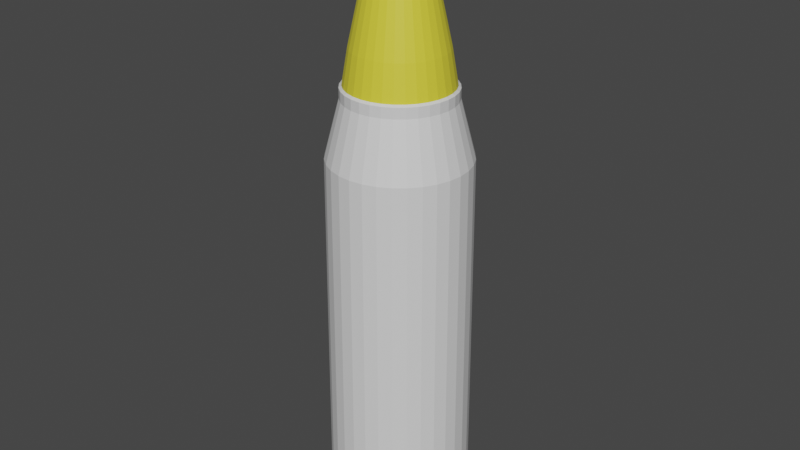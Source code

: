 # Source: Cannon_Ammo.blend  (saved by Blender 2.82.7; exported with 4.5.12 LTS)
import bpy
from mathutils import Matrix  # noqa: F401  (used for matrix-valued properties, if any)

bpy.ops.wm.read_factory_settings(use_empty=True)
scene = bpy.context.scene
scene.name = 'Scene'

# ---- collections
col_collection = bpy.data.collections.new('Collection'); scene.collection.children.link(col_collection)

# ---- materials (node trees are filled in below, after node groups)
mat_point = bpy.data.materials.new('Point')
mat_point.use_transparent_shadow = False
mat_rest = bpy.data.materials.new('Rest')
mat_rest.use_transparent_shadow = False
mat_shell = bpy.data.materials.new('Shell')
mat_shell.use_transparent_shadow = False

# ---- material node trees
mat_point.use_nodes = True; mat_point.node_tree.nodes.clear()
_N = mat_point.node_tree.nodes; _L = mat_point.node_tree.links
n0 = _N.new('ShaderNodeOutputMaterial'); n0.name = 'Material Output'; n0.location = (300, 300)
n1 = _N.new('ShaderNodeBsdfPrincipled'); n1.name = 'Principled BSDF'; n1.location = (10, 300)
n1.distribution = 'GGX'
n1.subsurface_method = 'BURLEY'
n1.inputs[0].default_value = (0.8, 0.0, 0.006926, 1.0)
n1.inputs[3].default_value = 1.45
n1.inputs[27].default_value = (0.0, 0.0, 0.0, 1.0)
n1.inputs[28].default_value = 1.0
_L.new(n1.outputs[0], n0.inputs[0])
n0.is_active_output = True
mat_rest.use_nodes = True; mat_rest.node_tree.nodes.clear()
_N = mat_rest.node_tree.nodes; _L = mat_rest.node_tree.links
n0 = _N.new('ShaderNodeOutputMaterial'); n0.name = 'Material Output'; n0.location = (300, 300)
n1 = _N.new('ShaderNodeBsdfPrincipled'); n1.name = 'Principled BSDF'; n1.location = (10, 300)
n1.distribution = 'GGX'
n1.subsurface_method = 'BURLEY'
n1.inputs[3].default_value = 1.45
n1.inputs[27].default_value = (0.0, 0.0, 0.0, 1.0)
n1.inputs[28].default_value = 1.0
_L.new(n1.outputs[0], n0.inputs[0])
n0.is_active_output = True
mat_shell.use_nodes = True; mat_shell.node_tree.nodes.clear()
_N = mat_shell.node_tree.nodes; _L = mat_shell.node_tree.links
n0 = _N.new('ShaderNodeOutputMaterial'); n0.name = 'Material Output'; n0.location = (300, 300)
n1 = _N.new('ShaderNodeBsdfPrincipled'); n1.name = 'Principled BSDF'; n1.location = (10, 300)
n1.distribution = 'GGX'
n1.subsurface_method = 'BURLEY'
n1.inputs[0].default_value = (0.8, 0.7141, 0.04545, 1.0)
n1.inputs[3].default_value = 1.45
n1.inputs[27].default_value = (0.0, 0.0, 0.0, 1.0)
n1.inputs[28].default_value = 1.0
_L.new(n1.outputs[0], n0.inputs[0])
n0.is_active_output = True

# ---- world
world_world = bpy.data.worlds.new('World'); scene.world = world_world
world_world.use_nodes = True; world_world.node_tree.nodes.clear()
_N = world_world.node_tree.nodes; _L = world_world.node_tree.links
n0 = _N.new('ShaderNodeOutputWorld'); n0.name = 'World Output'; n0.location = (300, 300)
n1 = _N.new('ShaderNodeBackground'); n1.name = 'Background'; n1.location = (10, 300)
n1.inputs[0].default_value = (0.05088, 0.05088, 0.05088, 1.0)
_L.new(n1.outputs[0], n0.inputs[0])
n0.is_active_output = True
world_world.color = (0.05088, 0.05088, 0.05088)
world_world.use_sun_shadow = False
world_world.sun_shadow_jitter_overblur = 0.0

# ---- meshes
me_cylinder = bpy.data.meshes.new('Cylinder')
me_cylinder.from_pydata([(8.398e-09, 0.1191, -0.4078), (8.554e-09, 0.08678, 0.337), (0.02324, 0.1168, -0.4078), (0.01693, 0.08511, 0.337), (0.04559, 0.1101, -0.4078), (0.03321, 0.08018, 0.337), (0.06619, 0.09905, -0.4078), (0.04821, 0.07216, 0.337), (0.08424, 0.08424, -0.4078), (0.06136, 0.06136, 0.337), (0.09905, 0.06619, -0.4078), (0.07216, 0.04821, 0.337), (0.1101, 0.04559, -0.4078), (0.08018, 0.03321, 0.337), (0.1168, 0.02324, -0.4078), (0.08511, 0.01693, 0.337), (0.1191, 2.794e-08, -0.4078), (0.08678, 3.602e-08, 0.337), (0.1168, -0.02324, -0.4078), (0.08511, -0.01693, 0.337), (0.1101, -0.04559, -0.4078), (0.08018, -0.03321, 0.337), (0.09905, -0.06619, -0.4078), (0.07216, -0.04821, 0.337), (0.08424, -0.08424, -0.4078), (0.06136, -0.06136, 0.337), (0.06619, -0.09905, -0.4078), (0.04821, -0.07216, 0.337), (0.04559, -0.1101, -0.4078), (0.03321, -0.08018, 0.337), (0.02324, -0.1168, -0.4078), (0.01693, -0.08511, 0.337), (-3.042e-08, -0.1191, -0.4078), (-1.972e-08, -0.08678, 0.337), (-0.02324, -0.1168, -0.4078), (-0.01693, -0.08511, 0.337), (-0.04559, -0.1101, -0.4078), (-0.03321, -0.08018, 0.337), (-0.06619, -0.09905, -0.4078), (-0.04821, -0.07216, 0.337), (-0.08424, -0.08424, -0.4078), (-0.06136, -0.06136, 0.337), (-0.09905, -0.06619, -0.4078), (-0.07216, -0.04821, 0.337), (-0.1101, -0.04559, -0.4078), (-0.08018, -0.03321, 0.337), (-0.1168, -0.02324, -0.4078), (-0.08511, -0.01693, 0.337), (-0.1191, 1.34e-07, -0.4078), (-0.08678, 1.133e-07, 0.337), (-0.1168, 0.02324, -0.4078), (-0.08511, 0.01693, 0.337), (-0.1101, 0.04559, -0.4078), (-0.08018, 0.03321, 0.337), (-0.09905, 0.06619, -0.4078), (-0.07216, 0.04821, 0.337), (-0.08424, 0.08424, -0.4078), (-0.06136, 0.06136, 0.337), (-0.06619, 0.09905, -0.4078), (-0.04821, 0.07216, 0.337), (-0.04559, 0.1101, -0.4078), (-0.03321, 0.08018, 0.337), (-0.02324, 0.1168, -0.4078), (-0.01693, 0.08511, 0.337), (3.03e-09, 5.526e-08, 0.6134), (-0.01193, -0.01785, 0.5842), (-0.01518, -0.01518, 0.5842), (-0.01518, 0.01518, 0.5842), (-0.01193, 0.01785, 0.5842), (0.01983, 0.008214, 0.5842), (0.02105, 0.004188, 0.5842), (0.004188, -0.02105, 0.5842), (-4.849e-09, -0.02146, 0.5842), (-0.02146, 6.949e-08, 0.5842), (-0.02105, 0.004188, 0.5842), (0.008214, 0.01983, 0.5842), (0.01193, 0.01785, 0.5842), (0.01785, -0.01193, 0.5842), (0.01518, -0.01518, 0.5842), (-0.01785, -0.01193, 0.5842), (-0.008214, 0.01983, 0.5842), (0.02146, 5.039e-08, 0.5842), (-0.004188, -0.02105, 0.5842), (-0.01983, 0.008214, 0.5842), (0.01518, 0.01518, 0.5842), (0.01193, -0.01785, 0.5842), (-0.01983, -0.008214, 0.5842), (-0.004188, 0.02105, 0.5842), (0.02105, -0.004188, 0.5842), (-0.008214, -0.01983, 0.5842), (-0.01785, 0.01193, 0.5842), (0.01785, 0.01193, 0.5842), (0.008214, -0.01983, 0.5842), (-0.02105, -0.004187, 0.5842), (2.145e-09, 0.02146, 0.5842), (0.004188, 0.02105, 0.5842), (0.01983, -0.008214, 0.5842), (-0.004616, -0.006908, 0.6064), (-0.005875, 0.005875, 0.6064), (0.007676, 0.003179, 0.6064), (0.001621, -0.008148, 0.6064), (-0.008308, 6.083e-08, 0.6064), (0.003179, 0.007676, 0.6064), (0.006908, -0.004616, 0.6064), (2.266e-09, 0.008308, 0.6064), (-0.005875, -0.005875, 0.6064), (-0.004616, 0.006908, 0.6064), (0.008148, 0.001621, 0.6064), (-4.409e-10, -0.008308, 0.6064), (-0.008148, 0.001621, 0.6064), (0.004616, 0.006908, 0.6064), (0.005875, -0.005875, 0.6064), (-0.006908, -0.004616, 0.6064), (-0.003179, 0.007676, 0.6064), (0.008308, 5.344e-08, 0.6064), (-0.001621, -0.008148, 0.6064), (-0.007676, 0.003179, 0.6064), (0.005875, 0.005875, 0.6064), (0.004616, -0.006908, 0.6064), (-0.007676, -0.003179, 0.6064), (-0.001621, 0.008148, 0.6064), (0.008148, -0.001621, 0.6064), (-0.003179, -0.007676, 0.6064), (-0.006908, 0.004616, 0.6064), (0.006908, 0.004616, 0.6064), (0.003179, -0.007676, 0.6064), (-0.008148, -0.001621, 0.6064), (0.001621, 0.008148, 0.6064), (0.007676, -0.003179, 0.6064), (-0.03068, -0.03068, 0.5282), (-0.02411, 0.03608, 0.5282), (0.04256, 0.008466, 0.5282), (-1.09e-08, -0.04339, 0.5282), (-0.04256, 0.008466, 0.5282), (0.02411, 0.03608, 0.5282), (0.03068, -0.03068, 0.5282), (-0.03608, -0.02411, 0.5282), (-0.01661, 0.04009, 0.5282), (0.04339, 4.531e-08, 0.5282), (-0.008465, -0.04256, 0.5282), (-0.04009, 0.01661, 0.5282), (0.03068, 0.03068, 0.5282), (0.02411, -0.03608, 0.5282), (-0.04009, -0.01661, 0.5282), (-0.008465, 0.04256, 0.5282), (0.04256, -0.008465, 0.5282), (-0.01661, -0.04009, 0.5282), (-0.03608, 0.02411, 0.5282), (0.03608, 0.02411, 0.5282), (0.01661, -0.04009, 0.5282), (-0.04256, -0.008465, 0.5282), (0.008465, 0.04256, 0.5282), (0.04009, -0.01661, 0.5282), (-0.02411, -0.03608, 0.5282), (-0.03068, 0.03068, 0.5282), (0.04009, 0.01661, 0.5282), (0.008465, -0.04256, 0.5282), (-0.04339, 8.393e-08, 0.5282), (0.01661, 0.04009, 0.5282), (0.03608, -0.02411, 0.5282), (3.243e-09, 0.04339, 0.5282), (-0.002788, -0.004173, 0.6101), (-0.003549, 0.003549, 0.6101), (0.004637, 0.001921, 0.6101), (0.0009791, -0.004922, 0.6101), (-0.005019, 5.867e-08, 0.6101), (0.001921, 0.004637, 0.6101), (0.004173, -0.002788, 0.6101), (2.422e-09, 0.005019, 0.6101), (-0.003549, -0.003549, 0.6101), (-0.002788, 0.004173, 0.6101), (0.004922, 0.0009792, 0.6101), (7.869e-10, -0.005019, 0.6101), (-0.004922, 0.0009792, 0.6101), (0.002788, 0.004173, 0.6101), (0.003549, -0.003549, 0.6101), (-0.004173, -0.002788, 0.6101), (-0.001921, 0.004637, 0.6101), (0.005019, 5.42e-08, 0.6101), (-0.0009791, -0.004922, 0.6101), (-0.004637, 0.001921, 0.6101), (0.003549, 0.003549, 0.6101), (0.002788, -0.004173, 0.6101), (-0.004637, -0.001921, 0.6101), (-0.0009791, 0.004922, 0.6101), (0.004922, -0.0009791, 0.6101), (-0.001921, -0.004637, 0.6101), (-0.004173, 0.002788, 0.6101), (0.004173, 0.002788, 0.6101), (0.001921, -0.004637, 0.6101), (-0.004922, -0.0009791, 0.6101), (0.0009791, 0.004922, 0.6101), (0.004637, -0.001921, 0.6101), (-0.009751, -0.009751, 0.5985), (-0.007661, 0.01147, 0.5985), (0.01353, 0.00269, 0.5985), (-2.368e-09, -0.01379, 0.5985), (-0.01353, 0.00269, 0.5985), (0.007661, 0.01147, 0.5985), (0.009751, -0.009751, 0.5985), (-0.01147, -0.007661, 0.5985), (-0.005277, 0.01274, 0.5985), (0.01379, 5.217e-08, 0.5985), (-0.00269, -0.01352, 0.5985), (-0.01274, 0.005277, 0.5985), (0.009751, 0.009751, 0.5985), (0.007661, -0.01147, 0.5985), (-0.01274, -0.005277, 0.5985), (-0.00269, 0.01353, 0.5985), (0.01353, -0.00269, 0.5985), (-0.005277, -0.01274, 0.5985), (-0.01147, 0.007661, 0.5985), (0.01147, 0.007661, 0.5985), (0.005277, -0.01274, 0.5985), (-0.01353, -0.00269, 0.5985), (0.00269, 0.01353, 0.5985), (0.01274, -0.005277, 0.5985), (-0.007661, -0.01147, 0.5985), (-0.009751, 0.009751, 0.5985), (0.01274, 0.005277, 0.5985), (0.00269, -0.01352, 0.5985), (-0.01379, 6.444e-08, 0.5985), (0.005277, 0.01274, 0.5985), (0.01147, -0.007661, 0.5985), (2.125e-09, 0.01379, 0.5985), (-0.01741, -0.02605, 0.5615), (-0.02216, 0.02216, 0.5615), (0.02895, 0.01199, 0.5615), (0.006113, -0.03073, 0.5615), (-0.03133, 7.599e-08, 0.5615), (0.01199, 0.02895, 0.5615), (0.02605, -0.01741, 0.5615), (2.469e-09, 0.03133, 0.5615), (-0.02216, -0.02216, 0.5615), (-0.01741, 0.02605, 0.5615), (0.03073, 0.006113, 0.5615), (-7.74e-09, -0.03133, 0.5615), (-0.03073, 0.006113, 0.5615), (0.01741, 0.02605, 0.5615), (0.02216, -0.02216, 0.5615), (-0.02605, -0.01741, 0.5615), (-0.01199, 0.02895, 0.5615), (0.03133, 4.81e-08, 0.5615), (-0.006113, -0.03073, 0.5615), (-0.02895, 0.01199, 0.5615), (0.02216, 0.02216, 0.5615), (0.01741, -0.02605, 0.5615), (-0.02895, -0.01199, 0.5615), (-0.006113, 0.03073, 0.5615), (0.03073, -0.006113, 0.5615), (-0.01199, -0.02895, 0.5615), (-0.02605, 0.01741, 0.5615), (0.02605, 0.01741, 0.5615), (0.01199, -0.02895, 0.5615), (-0.03073, -0.006113, 0.5615), (0.006113, 0.03073, 0.5615), (0.02895, -0.01199, 0.5615), (-0.04076, -0.04076, 0.4822), (-0.03203, 0.04793, 0.4822), (0.05654, 0.01125, 0.4822), (-1.417e-08, -0.05765, 0.4822), (-0.05654, 0.01125, 0.4822), (0.03203, 0.04793, 0.4822), (0.04076, -0.04076, 0.4822), (-0.04793, -0.03203, 0.4822), (-0.02206, 0.05326, 0.4822), (0.05765, 4.2e-08, 0.4822), (-0.01125, -0.05654, 0.4822), (-0.05326, 0.02206, 0.4822), (0.04076, 0.04076, 0.4822), (0.03203, -0.04793, 0.4822), (-0.05326, -0.02206, 0.4822), (-0.01125, 0.05654, 0.4822), (0.05654, -0.01125, 0.4822), (-0.02206, -0.05326, 0.4822), (-0.04793, 0.03203, 0.4822), (0.04793, 0.03203, 0.4822), (0.02206, -0.05326, 0.4822), (-0.05654, -0.01125, 0.4822), (0.01125, 0.05654, 0.4822), (0.05326, -0.02206, 0.4822), (-0.03203, -0.04793, 0.4822), (-0.04076, 0.04076, 0.4822), (0.05326, 0.02206, 0.4822), (0.01125, -0.05654, 0.4822), (-0.05765, 9.331e-08, 0.4822), (0.02206, 0.05326, 0.4822), (0.04793, -0.03203, 0.4822), (4.611e-09, 0.05765, 0.4822), (8.398e-09, 0.1191, -0.4078), (0.02324, 0.1168, -0.4078), (0.04559, 0.1101, -0.4078), (0.06619, 0.09905, -0.4078), (0.08424, 0.08424, -0.4078), (0.09905, 0.06619, -0.4078), (0.1101, 0.04559, -0.4078), (0.1168, 0.02324, -0.4078), (0.1191, 2.794e-08, -0.4078), (0.1168, -0.02324, -0.4078), (0.1101, -0.04559, -0.4078), (0.09905, -0.06619, -0.4078), (0.08424, -0.08424, -0.4078), (0.06619, -0.09905, -0.4078), (0.04559, -0.1101, -0.4078), (0.02324, -0.1168, -0.4078), (-3.042e-08, -0.1191, -0.4078), (-0.02324, -0.1168, -0.4078), (-0.04559, -0.1101, -0.4078), (-0.06619, -0.09905, -0.4078), (-0.08424, -0.08424, -0.4078), (-0.09905, -0.06619, -0.4078), (-0.1101, -0.04559, -0.4078), (-0.1168, -0.02324, -0.4078), (-0.1191, 1.34e-07, -0.4078), (-0.1168, 0.02324, -0.4078), (-0.1101, 0.04559, -0.4078), (-0.09905, 0.06619, -0.4078), (-0.08424, 0.08424, -0.4078), (-0.06619, 0.09905, -0.4078), (-0.04559, 0.1101, -0.4078), (-0.02324, 0.1168, -0.4078), (9.066e-09, 0.08471, -0.4078), (0.01653, 0.08308, -0.4078), (0.03242, 0.07826, -0.4078), (0.04706, 0.07043, -0.4078), (0.0599, 0.0599, -0.4078), (0.07043, 0.04706, -0.4078), (0.07826, 0.03242, -0.4078), (0.08308, 0.01653, -0.4078), (0.08471, 3.634e-08, -0.4078), (0.08308, -0.01653, -0.4078), (0.07826, -0.03242, -0.4078), (0.07043, -0.04706, -0.4078), (0.0599, -0.0599, -0.4078), (0.04706, -0.07043, -0.4078), (0.03242, -0.07826, -0.4078), (0.01653, -0.08308, -0.4078), (-1.854e-08, -0.08471, -0.4078), (-0.01653, -0.08308, -0.4078), (-0.03242, -0.07826, -0.4078), (-0.04706, -0.07043, -0.4078), (-0.0599, -0.0599, -0.4078), (-0.07043, -0.04706, -0.4078), (-0.07826, -0.03242, -0.4078), (-0.08308, -0.01653, -0.4078), (-0.08471, 1.117e-07, -0.4078), (-0.08308, 0.01653, -0.4078), (-0.07826, 0.03242, -0.4078), (-0.07043, 0.04706, -0.4078), (-0.0599, 0.0599, -0.4078), (-0.04706, 0.07043, -0.4078), (-0.03242, 0.07826, -0.4078), (-0.01653, 0.08308, -0.4078), (9.346e-09, 0.08471, -0.4046), (0.01653, 0.08308, -0.4046), (0.03242, 0.07826, -0.4046), (0.04706, 0.07043, -0.4046), (0.0599, 0.0599, -0.4046), (0.07043, 0.04706, -0.4046), (0.07826, 0.03242, -0.4046), (0.08308, 0.01653, -0.4046), (0.08471, 3.634e-08, -0.4046), (0.08308, -0.01653, -0.4046), (0.07826, -0.03242, -0.4046), (0.07043, -0.04706, -0.4046), (0.0599, -0.0599, -0.4046), (0.04706, -0.07043, -0.4046), (0.03242, -0.07826, -0.4046), (0.01653, -0.08308, -0.4046), (-1.826e-08, -0.08471, -0.4046), (-0.01653, -0.08308, -0.4046), (-0.03242, -0.07826, -0.4046), (-0.04706, -0.07043, -0.4046), (-0.0599, -0.0599, -0.4046), (-0.07043, -0.04706, -0.4046), (-0.07826, -0.03242, -0.4046), (-0.08308, -0.01653, -0.4046), (-0.08471, 1.117e-07, -0.4046), (-0.08308, 0.01653, -0.4046), (-0.07826, 0.03242, -0.4046), (-0.07043, 0.04706, -0.4046), (-0.0599, 0.0599, -0.4046), (-0.04706, 0.07043, -0.4046), (-0.03242, 0.07826, -0.4046), (-0.01653, 0.08308, -0.4046), (9.937e-09, 0.04874, -0.4046), (0.009508, 0.0478, -0.4046), (0.01865, 0.04503, -0.4046), (0.02708, 0.04052, -0.4046), (0.03446, 0.03446, -0.4046), (0.04052, 0.02708, -0.4046), (0.04503, 0.01865, -0.4046), (0.0478, 0.009508, -0.4046), (0.04874, 4.557e-08, -0.4046), (0.0478, -0.009508, -0.4046), (0.04503, -0.01865, -0.4046), (0.04052, -0.02708, -0.4046), (0.03446, -0.03446, -0.4046), (0.02708, -0.04052, -0.4046), (0.01865, -0.04503, -0.4046), (0.009508, -0.0478, -0.4046), (-5.943e-09, -0.04874, -0.4046), (-0.009508, -0.0478, -0.4046), (-0.01865, -0.04503, -0.4046), (-0.02708, -0.04052, -0.4046), (-0.03446, -0.03446, -0.4046), (-0.04052, -0.02708, -0.4046), (-0.04503, -0.01865, -0.4046), (-0.0478, -0.009508, -0.4046), (-0.04874, 8.895e-08, -0.4046), (-0.0478, 0.009508, -0.4046), (-0.04503, 0.01865, -0.4046), (-0.04052, 0.02708, -0.4046), (-0.03446, 0.03446, -0.4046), (-0.02708, 0.04052, -0.4046), (-0.01865, 0.04503, -0.4046), (-0.009508, 0.0478, -0.4046), (9.126e-09, 0.04874, -0.4076), (0.009508, 0.0478, -0.4076), (0.01865, 0.04503, -0.4076), (0.02708, 0.04052, -0.4076), (0.03446, 0.03446, -0.4076), (0.04052, 0.02708, -0.4076), (0.04503, 0.01865, -0.4076), (0.0478, 0.009508, -0.4076), (0.04874, 4.557e-08, -0.4076), (0.0478, -0.009508, -0.4076), (0.04503, -0.01865, -0.4076), (0.04052, -0.02708, -0.4076), (0.03446, -0.03446, -0.4076), (0.02708, -0.04052, -0.4076), (0.01865, -0.04503, -0.4076), (0.009508, -0.0478, -0.4076), (-6.754e-09, -0.04874, -0.4076), (-0.009508, -0.0478, -0.4076), (-0.01865, -0.04503, -0.4076), (-0.02708, -0.04052, -0.4076), (-0.03446, -0.03446, -0.4076), (-0.04052, -0.02708, -0.4076), (-0.04503, -0.01865, -0.4076), (-0.0478, -0.009508, -0.4076), (-0.04874, 8.895e-08, -0.4076), (-0.0478, 0.009508, -0.4076), (-0.04503, 0.01865, -0.4076), (-0.04052, 0.02708, -0.4076), (-0.03446, 0.03446, -0.4076), (-0.02708, 0.04052, -0.4076), (-0.01865, 0.04503, -0.4076), (-0.009508, 0.0478, -0.4076), (8.23e-09, 0.1158, 0.2207), (0.0226, 0.1136, 0.2207), (0.04433, 0.107, 0.2207), (0.06435, 0.09631, 0.2207), (0.08191, 0.08191, 0.2207), (0.09631, 0.06435, 0.2207), (0.107, 0.04433, 0.2207), (0.1136, 0.0226, 0.2207), (0.1158, 2.87e-08, 0.2207), (0.1136, -0.0226, 0.2207), (0.107, -0.04433, 0.2207), (0.09631, -0.06435, 0.2207), (0.08191, -0.08191, 0.2207), (0.06435, -0.09631, 0.2207), (0.04433, -0.107, 0.2207), (0.0226, -0.1136, 0.2207), (-2.951e-08, -0.1158, 0.2207), (-0.0226, -0.1136, 0.2207), (-0.04433, -0.107, 0.2207), (-0.06435, -0.09631, 0.2207), (-0.08191, -0.08191, 0.2207), (-0.09631, -0.06435, 0.2207), (-0.107, -0.04433, 0.2207), (-0.1136, -0.0226, 0.2207), (-0.1158, 1.318e-07, 0.2207), (-0.1136, 0.0226, 0.2207), (-0.107, 0.04433, 0.2207), (-0.09631, 0.06435, 0.2207), (-0.08191, 0.08191, 0.2207), (-0.06435, 0.09631, 0.2207), (-0.04433, 0.107, 0.2207), (-0.0226, 0.1136, 0.2207), (8.483e-09, 0.091, 0.3164), (0.01775, 0.08925, 0.3164), (0.03482, 0.08407, 0.3164), (0.05055, 0.07566, 0.3164), (0.06434, 0.06434, 0.3164), (0.07566, 0.05055, 0.3164), (0.08407, 0.03482, 0.3164), (0.08925, 0.01775, 0.3164), (0.091, 3.487e-08, 0.3164), (0.08925, -0.01775, 0.3164), (0.08407, -0.03482, 0.3164), (0.07566, -0.05055, 0.3164), (0.06434, -0.06434, 0.3164), (0.05055, -0.07566, 0.3164), (0.03482, -0.08407, 0.3164), (0.01775, -0.08925, 0.3164), (-2.117e-08, -0.091, 0.3164), (-0.01775, -0.08925, 0.3164), (-0.03482, -0.08407, 0.3164), (-0.05055, -0.07566, 0.3164), (-0.06434, -0.06434, 0.3164), (-0.07566, -0.05055, 0.3164), (-0.08407, -0.03482, 0.3164), (-0.08925, -0.01775, 0.3164), (-0.091, 1.159e-07, 0.3164), (-0.08925, 0.01775, 0.3164), (-0.08407, 0.03482, 0.3164), (-0.07566, 0.05055, 0.3164), (-0.06434, 0.06434, 0.3164), (-0.05055, 0.07566, 0.3164), (-0.03482, 0.08407, 0.3164), (-0.01775, 0.08925, 0.3164), (8.516e-09, 0.09095, 0.334), (0.01774, 0.0892, 0.334), (0.03481, 0.08403, 0.334), (0.05053, 0.07562, 0.334), (0.06431, 0.06431, 0.334), (0.07562, 0.05053, 0.334), (0.08403, 0.03481, 0.334), (0.0892, 0.01774, 0.334), (0.09095, 3.491e-08, 0.334), (0.0892, -0.01774, 0.334), (0.08403, -0.03481, 0.334), (0.07562, -0.05053, 0.334), (0.06431, -0.06431, 0.334), (0.05053, -0.07562, 0.334), (0.03481, -0.08403, 0.334), (0.01774, -0.0892, 0.334), (-2.112e-08, -0.09095, 0.334), (-0.01774, -0.0892, 0.334), (-0.03481, -0.08403, 0.334), (-0.05053, -0.07562, 0.334), (-0.06431, -0.06431, 0.334), (-0.07562, -0.05053, 0.334), (-0.08403, -0.03481, 0.334), (-0.0892, -0.01774, 0.334), (-0.09095, 1.159e-07, 0.334), (-0.0892, 0.01774, 0.334), (-0.08403, 0.03481, 0.334), (-0.07562, 0.05053, 0.334), (-0.06431, 0.06431, 0.334), (-0.05053, 0.07562, 0.334), (-0.03481, 0.08403, 0.334), (-0.01774, 0.0892, 0.334), (-0.05454, -0.05454, 0.3943), (-0.04285, 0.06413, 0.3943), (0.07565, 0.01505, 0.3943), (-1.765e-08, -0.07713, 0.3943), (-0.07565, 0.01505, 0.3943), (0.04285, 0.06413, 0.3943), (0.05454, -0.05454, 0.3943), (-0.06413, -0.04285, 0.3943), (-0.02952, 0.07126, 0.3943), (0.07713, 3.795e-08, 0.3943), (-0.01505, -0.07565, 0.3943), (-0.07126, 0.02952, 0.3943), (0.05454, 0.05454, 0.3943), (0.04285, -0.06413, 0.3943), (-0.07126, -0.02952, 0.3943), (-0.01505, 0.07565, 0.3943), (0.07565, -0.01505, 0.3943), (-0.02952, -0.07126, 0.3943), (-0.06413, 0.04285, 0.3943), (0.06413, 0.04285, 0.3943), (0.02952, -0.07126, 0.3943), (-0.07565, -0.01505, 0.3943), (0.01505, 0.07565, 0.3943), (0.07126, -0.02952, 0.3943), (-0.04285, -0.06413, 0.3943), (-0.05454, 0.05454, 0.3943), (0.07126, 0.02952, 0.3943), (0.01505, -0.07565, 0.3943), (-0.07713, 1.066e-07, 0.3943), (0.02952, 0.07126, 0.3943), (0.06413, -0.04285, 0.3943), (7.482e-09, 0.07713, 0.3943)], [], [(513, 1, 3, 514), (514, 3, 5, 515), (515, 5, 7, 516), (516, 7, 9, 517), (517, 9, 11, 518), (518, 11, 13, 519), (519, 13, 15, 520), (520, 15, 17, 521), (521, 17, 19, 522), (522, 19, 21, 523), (523, 21, 23, 524), (524, 23, 25, 525), (525, 25, 27, 526), (526, 27, 29, 527), (527, 29, 31, 528), (528, 31, 33, 529), (529, 33, 35, 530), (530, 35, 37, 531), (531, 37, 39, 532), (532, 39, 41, 533), (533, 41, 43, 534), (534, 43, 45, 535), (535, 45, 47, 536), (536, 47, 49, 537), (537, 49, 51, 538), (538, 51, 53, 539), (539, 53, 55, 540), (540, 55, 57, 541), (541, 57, 59, 542), (542, 59, 61, 543), (169, 161, 64), (543, 61, 63, 544), (544, 63, 1, 513), (2, 4, 291, 290), (170, 162, 64), (171, 163, 64), (172, 164, 64), (173, 165, 64), (174, 166, 64), (175, 167, 64), (176, 169, 64), (177, 170, 64), (178, 171, 64), (179, 172, 64), (180, 173, 64), (181, 174, 64), (182, 175, 64), (183, 176, 64), (184, 177, 64), (185, 178, 64), (186, 179, 64), (187, 180, 64), (188, 181, 64), (189, 182, 64), (190, 183, 64), (191, 168, 64), (168, 184, 64), (192, 185, 64), (161, 186, 64), (162, 187, 64), (163, 188, 64), (164, 189, 64), (165, 190, 64), (166, 191, 64), (167, 192, 64), (231, 256, 96, 77), (230, 255, 95, 75), (229, 254, 93, 73), (228, 253, 92, 71), (227, 252, 91, 69), (226, 251, 90, 67), (225, 250, 89, 65), (256, 249, 88, 96), (232, 248, 87, 94), (255, 232, 94, 95), (254, 247, 86, 93), (253, 246, 85, 92), (252, 245, 84, 91), (251, 244, 83, 90), (250, 243, 82, 89), (249, 242, 81, 88), (248, 241, 80, 87), (247, 240, 79, 86), (246, 239, 78, 85), (245, 238, 76, 84), (244, 237, 74, 83), (243, 236, 72, 82), (242, 235, 70, 81), (241, 234, 68, 80), (240, 233, 66, 79), (239, 231, 77, 78), (238, 230, 75, 76), (237, 229, 73, 74), (236, 228, 71, 72), (235, 227, 69, 70), (234, 226, 67, 68), (233, 225, 65, 66), (223, 216, 128, 103), (222, 215, 127, 102), (221, 214, 126, 101), (220, 213, 125, 100), (219, 212, 124, 99), (218, 211, 123, 98), (217, 210, 122, 97), (216, 209, 121, 128), (224, 208, 120, 104), (215, 224, 104, 127), (214, 207, 119, 126), (213, 206, 118, 125), (212, 205, 117, 124), (211, 204, 116, 123), (210, 203, 115, 122), (209, 202, 114, 121), (208, 201, 113, 120), (207, 200, 112, 119), (206, 199, 111, 118), (205, 198, 110, 117), (204, 197, 109, 116), (203, 196, 108, 115), (202, 195, 107, 114), (201, 194, 106, 113), (200, 193, 105, 112), (199, 223, 103, 111), (198, 222, 102, 110), (197, 221, 101, 109), (196, 220, 100, 108), (195, 219, 99, 107), (194, 218, 98, 106), (193, 217, 97, 105), (257, 281, 153, 129), (258, 282, 154, 130), (259, 283, 155, 131), (260, 284, 156, 132), (261, 285, 157, 133), (262, 286, 158, 134), (263, 287, 159, 135), (264, 257, 129, 136), (265, 258, 130, 137), (266, 259, 131, 138), (267, 260, 132, 139), (268, 261, 133, 140), (269, 262, 134, 141), (270, 263, 135, 142), (271, 264, 136, 143), (272, 265, 137, 144), (273, 266, 138, 145), (274, 267, 139, 146), (275, 268, 140, 147), (276, 269, 141, 148), (277, 270, 142, 149), (278, 271, 143, 150), (279, 288, 160, 151), (288, 272, 144, 160), (280, 273, 145, 152), (281, 274, 146, 153), (282, 275, 147, 154), (283, 276, 148, 155), (284, 277, 149, 156), (285, 278, 150, 157), (286, 279, 151, 158), (287, 280, 152, 159), (103, 128, 192, 167), (102, 127, 191, 166), (101, 126, 190, 165), (100, 125, 189, 164), (99, 124, 188, 163), (98, 123, 187, 162), (97, 122, 186, 161), (128, 121, 185, 192), (104, 120, 184, 168), (127, 104, 168, 191), (126, 119, 183, 190), (125, 118, 182, 189), (124, 117, 181, 188), (123, 116, 180, 187), (122, 115, 179, 186), (121, 114, 178, 185), (120, 113, 177, 184), (119, 112, 176, 183), (118, 111, 175, 182), (117, 110, 174, 181), (116, 109, 173, 180), (115, 108, 172, 179), (114, 107, 171, 178), (113, 106, 170, 177), (112, 105, 169, 176), (111, 103, 167, 175), (110, 102, 166, 174), (109, 101, 165, 173), (108, 100, 164, 172), (107, 99, 163, 171), (106, 98, 162, 170), (105, 97, 161, 169), (66, 65, 217, 193), (68, 67, 218, 194), (70, 69, 219, 195), (72, 71, 220, 196), (74, 73, 221, 197), (76, 75, 222, 198), (78, 77, 223, 199), (79, 66, 193, 200), (80, 68, 194, 201), (81, 70, 195, 202), (82, 72, 196, 203), (83, 74, 197, 204), (84, 76, 198, 205), (85, 78, 199, 206), (86, 79, 200, 207), (87, 80, 201, 208), (88, 81, 202, 209), (89, 82, 203, 210), (90, 83, 204, 211), (91, 84, 205, 212), (92, 85, 206, 213), (93, 86, 207, 214), (95, 94, 224, 215), (94, 87, 208, 224), (96, 88, 209, 216), (65, 89, 210, 217), (67, 90, 211, 218), (69, 91, 212, 219), (71, 92, 213, 220), (73, 93, 214, 221), (75, 95, 215, 222), (77, 96, 216, 223), (129, 153, 225, 233), (130, 154, 226, 234), (131, 155, 227, 235), (132, 156, 228, 236), (133, 157, 229, 237), (134, 158, 230, 238), (135, 159, 231, 239), (136, 129, 233, 240), (137, 130, 234, 241), (138, 131, 235, 242), (139, 132, 236, 243), (140, 133, 237, 244), (141, 134, 238, 245), (142, 135, 239, 246), (143, 136, 240, 247), (144, 137, 241, 248), (145, 138, 242, 249), (146, 139, 243, 250), (147, 140, 244, 251), (148, 141, 245, 252), (149, 142, 246, 253), (150, 143, 247, 254), (151, 160, 232, 255), (160, 144, 248, 232), (152, 145, 249, 256), (153, 146, 250, 225), (154, 147, 251, 226), (155, 148, 252, 227), (156, 149, 253, 228), (157, 150, 254, 229), (158, 151, 255, 230), (159, 152, 256, 231), (575, 568, 280, 287), (574, 567, 279, 286), (573, 566, 278, 285), (572, 565, 277, 284), (571, 564, 276, 283), (570, 563, 275, 282), (569, 562, 274, 281), (568, 561, 273, 280), (576, 560, 272, 288), (567, 576, 288, 279), (566, 559, 271, 278), (565, 558, 270, 277), (564, 557, 269, 276), (563, 556, 268, 275), (562, 555, 267, 274), (561, 554, 266, 273), (560, 553, 265, 272), (559, 552, 264, 271), (558, 551, 263, 270), (557, 550, 262, 269), (556, 549, 261, 268), (555, 548, 260, 267), (554, 547, 259, 266), (553, 546, 258, 265), (552, 545, 257, 264), (551, 575, 287, 263), (550, 574, 286, 262), (549, 573, 285, 261), (548, 572, 284, 260), (547, 571, 283, 259), (546, 570, 282, 258), (545, 569, 281, 257), (293, 294, 326, 325), (20, 22, 300, 299), (38, 40, 309, 308), (56, 58, 318, 317), (12, 14, 296, 295), (30, 32, 305, 304), (48, 50, 314, 313), (4, 6, 292, 291), (22, 24, 301, 300), (40, 42, 310, 309), (58, 60, 319, 318), (14, 16, 297, 296), (32, 34, 306, 305), (50, 52, 315, 314), (6, 8, 293, 292), (24, 26, 302, 301), (42, 44, 311, 310), (60, 62, 320, 319), (16, 18, 298, 297), (34, 36, 307, 306), (52, 54, 316, 315), (8, 10, 294, 293), (26, 28, 303, 302), (44, 46, 312, 311), (0, 2, 290, 289), (62, 0, 289, 320), (18, 20, 299, 298), (36, 38, 308, 307), (54, 56, 317, 316), (10, 12, 295, 294), (28, 30, 304, 303), (46, 48, 313, 312), (328, 329, 361, 360), (320, 289, 321, 352), (307, 308, 340, 339), (294, 295, 327, 326), (308, 309, 341, 340), (295, 296, 328, 327), (309, 310, 342, 341), (296, 297, 329, 328), (310, 311, 343, 342), (297, 298, 330, 329), (311, 312, 344, 343), (298, 299, 331, 330), (312, 313, 345, 344), (299, 300, 332, 331), (313, 314, 346, 345), (300, 301, 333, 332), (314, 315, 347, 346), (301, 302, 334, 333), (315, 316, 348, 347), (302, 303, 335, 334), (289, 290, 322, 321), (316, 317, 349, 348), (303, 304, 336, 335), (290, 291, 323, 322), (317, 318, 350, 349), (304, 305, 337, 336), (291, 292, 324, 323), (318, 319, 351, 350), (305, 306, 338, 337), (292, 293, 325, 324), (319, 320, 352, 351), (306, 307, 339, 338), (363, 364, 396, 395), (342, 343, 375, 374), (329, 330, 362, 361), (343, 344, 376, 375), (330, 331, 363, 362), (344, 345, 377, 376), (331, 332, 364, 363), (345, 346, 378, 377), (332, 333, 365, 364), (346, 347, 379, 378), (333, 334, 366, 365), (347, 348, 380, 379), (334, 335, 367, 366), (321, 322, 354, 353), (348, 349, 381, 380), (335, 336, 368, 367), (322, 323, 355, 354), (349, 350, 382, 381), (336, 337, 369, 368), (323, 324, 356, 355), (350, 351, 383, 382), (337, 338, 370, 369), (324, 325, 357, 356), (351, 352, 384, 383), (338, 339, 371, 370), (325, 326, 358, 357), (352, 321, 353, 384), (339, 340, 372, 371), (326, 327, 359, 358), (340, 341, 373, 372), (327, 328, 360, 359), (341, 342, 374, 373), (398, 399, 431, 430), (377, 378, 410, 409), (364, 365, 397, 396), (378, 379, 411, 410), (365, 366, 398, 397), (379, 380, 412, 411), (366, 367, 399, 398), (353, 354, 386, 385), (380, 381, 413, 412), (367, 368, 400, 399), (354, 355, 387, 386), (381, 382, 414, 413), (368, 369, 401, 400), (355, 356, 388, 387), (382, 383, 415, 414), (369, 370, 402, 401), (356, 357, 389, 388), (383, 384, 416, 415), (370, 371, 403, 402), (357, 358, 390, 389), (384, 353, 385, 416), (371, 372, 404, 403), (358, 359, 391, 390), (372, 373, 405, 404), (359, 360, 392, 391), (373, 374, 406, 405), (360, 361, 393, 392), (374, 375, 407, 406), (361, 362, 394, 393), (375, 376, 408, 407), (362, 363, 395, 394), (376, 377, 409, 408), (417, 418, 419, 420, 421, 422, 423, 424, 425, 426, 427, 428, 429, 430, 431, 432, 433, 434, 435, 436, 437, 438, 439, 440, 441, 442, 443, 444, 445, 446, 447, 448), (385, 386, 418, 417), (412, 413, 445, 444), (399, 400, 432, 431), (386, 387, 419, 418), (413, 414, 446, 445), (400, 401, 433, 432), (387, 388, 420, 419), (414, 415, 447, 446), (401, 402, 434, 433), (388, 389, 421, 420), (415, 416, 448, 447), (402, 403, 435, 434), (389, 390, 422, 421), (416, 385, 417, 448), (403, 404, 436, 435), (390, 391, 423, 422), (404, 405, 437, 436), (391, 392, 424, 423), (405, 406, 438, 437), (392, 393, 425, 424), (406, 407, 439, 438), (393, 394, 426, 425), (407, 408, 440, 439), (394, 395, 427, 426), (408, 409, 441, 440), (395, 396, 428, 427), (409, 410, 442, 441), (396, 397, 429, 428), (410, 411, 443, 442), (397, 398, 430, 429), (411, 412, 444, 443), (62, 480, 449, 0), (60, 479, 480, 62), (58, 478, 479, 60), (56, 477, 478, 58), (54, 476, 477, 56), (52, 475, 476, 54), (50, 474, 475, 52), (48, 473, 474, 50), (46, 472, 473, 48), (44, 471, 472, 46), (42, 470, 471, 44), (40, 469, 470, 42), (38, 468, 469, 40), (36, 467, 468, 38), (34, 466, 467, 36), (32, 465, 466, 34), (30, 464, 465, 32), (28, 463, 464, 30), (26, 462, 463, 28), (24, 461, 462, 26), (22, 460, 461, 24), (20, 459, 460, 22), (18, 458, 459, 20), (16, 457, 458, 18), (14, 456, 457, 16), (12, 455, 456, 14), (10, 454, 455, 12), (8, 453, 454, 10), (6, 452, 453, 8), (4, 451, 452, 6), (2, 450, 451, 4), (0, 449, 450, 2), (480, 512, 481, 449), (479, 511, 512, 480), (478, 510, 511, 479), (477, 509, 510, 478), (476, 508, 509, 477), (475, 507, 508, 476), (474, 506, 507, 475), (473, 505, 506, 474), (472, 504, 505, 473), (471, 503, 504, 472), (470, 502, 503, 471), (469, 501, 502, 470), (468, 500, 501, 469), (467, 499, 500, 468), (466, 498, 499, 467), (465, 497, 498, 466), (464, 496, 497, 465), (463, 495, 496, 464), (462, 494, 495, 463), (461, 493, 494, 462), (460, 492, 493, 461), (459, 491, 492, 460), (458, 490, 491, 459), (457, 489, 490, 458), (456, 488, 489, 457), (455, 487, 488, 456), (454, 486, 487, 455), (453, 485, 486, 454), (452, 484, 485, 453), (451, 483, 484, 452), (450, 482, 483, 451), (449, 481, 482, 450), (512, 544, 513, 481), (511, 543, 544, 512), (510, 542, 543, 511), (509, 541, 542, 510), (508, 540, 541, 509), (507, 539, 540, 508), (506, 538, 539, 507), (505, 537, 538, 506), (504, 536, 537, 505), (503, 535, 536, 504), (502, 534, 535, 503), (501, 533, 534, 502), (500, 532, 533, 501), (499, 531, 532, 500), (498, 530, 531, 499), (497, 529, 530, 498), (496, 528, 529, 497), (495, 527, 528, 496), (494, 526, 527, 495), (493, 525, 526, 494), (492, 524, 525, 493), (491, 523, 524, 492), (490, 522, 523, 491), (489, 521, 522, 490), (488, 520, 521, 489), (487, 519, 520, 488), (486, 518, 519, 487), (485, 517, 518, 486), (484, 516, 517, 485), (483, 515, 516, 484), (482, 514, 515, 483), (481, 513, 514, 482), (41, 39, 569, 545), (59, 57, 570, 546), (15, 13, 571, 547), (33, 31, 572, 548), (51, 49, 573, 549), (7, 5, 574, 550), (25, 23, 575, 551), (43, 41, 545, 552), (61, 59, 546, 553), (17, 15, 547, 554), (35, 33, 548, 555), (53, 51, 549, 556), (9, 7, 550, 557), (27, 25, 551, 558), (45, 43, 552, 559), (63, 61, 553, 560), (19, 17, 554, 561), (37, 35, 555, 562), (55, 53, 556, 563), (11, 9, 557, 564), (29, 27, 558, 565), (47, 45, 559, 566), (3, 1, 576, 567), (1, 63, 560, 576), (21, 19, 561, 568), (39, 37, 562, 569), (57, 55, 563, 570), (13, 11, 564, 571), (31, 29, 565, 572), (49, 47, 566, 573), (5, 3, 567, 574), (23, 21, 568, 575)])
me_cylinder.polygons.foreach_set('material_index', [1, 1, 1, 1, 1, 1, 1, 1, 1, 1, 1, 1, 1, 1, 1, 1, 1, 1, 1, 1, 1, 1, 1, 1, 1, 1, 1, 1, 1, 1, 0, 1, 1, 1, 0, 0, 0, 0, 0, 0, 0, 0, 0, 0, 0, 0, 0, 0, 0, 0, 0, 0, 0, 0, 0, 0, 0, 0, 0, 0, 0, 0, 0, 0, 0, 2, 2, 2, 2, 2, 2, 2, 2, 2, 2, 2, 2, 2, 2, 2, 2, 2, 2, 2, 2, 2, 2, 2, 2, 2, 2, 2, 2, 2, 2, 2, 2, 0, 0, 0, 0, 0, 0, 0, 0, 0, 0, 0, 0, 0, 0, 0, 0, 0, 0, 0, 0, 0, 0, 0, 0, 0, 0, 0, 0, 0, 0, 0, 0, 2, 2, 2, 2, 2, 2, 2, 2, 2, 2, 2, 2, 2, 2, 2, 2, 2, 2, 2, 2, 2, 2, 2, 2, 2, 2, 2, 2, 2, 2, 2, 2, 0, 0, 0, 0, 0, 0, 0, 0, 0, 0, 0, 0, 0, 0, 0, 0, 0, 0, 0, 0, 0, 0, 0, 0, 0, 0, 0, 0, 0, 0, 0, 0, 0, 0, 0, 0, 0, 0, 0, 0, 0, 0, 0, 0, 0, 0, 0, 0, 0, 0, 0, 0, 0, 0, 0, 0, 0, 0, 0, 0, 0, 0, 0, 0, 2, 2, 2, 2, 2, 2, 2, 2, 2, 2, 2, 2, 2, 2, 2, 2, 2, 2, 2, 2, 2, 2, 2, 2, 2, 2, 2, 2, 2, 2, 2, 2, 2, 2, 2, 2, 2, 2, 2, 2, 2, 2, 2, 2, 2, 2, 2, 2, 2, 2, 2, 2, 2, 2, 2, 2, 2, 2, 2, 2, 2, 2, 2, 2, 1, 1, 1, 1, 1, 1, 1, 1, 1, 1, 1, 1, 1, 1, 1, 1, 1, 1, 1, 1, 1, 1, 1, 1, 1, 1, 1, 1, 1, 1, 1, 1, 1, 1, 1, 1, 1, 1, 1, 1, 1, 1, 1, 1, 1, 1, 1, 1, 1, 1, 1, 1, 1, 1, 1, 1, 1, 1, 1, 1, 1, 1, 1, 1, 1, 1, 1, 1, 1, 1, 1, 1, 1, 1, 1, 1, 1, 1, 1, 1, 1, 1, 1, 1, 1, 1, 1, 1, 1, 1, 1, 1, 1, 1, 1, 1, 1, 1, 1, 1, 1, 1, 1, 1, 1, 1, 1, 1, 1, 1, 1, 1, 1, 1, 1, 1, 1, 1, 1, 1, 1, 1, 1, 1, 1, 1, 1, 1, 1, 1, 1, 1, 1, 1, 1, 1, 1, 1, 1, 1, 1, 1, 1, 1, 1, 1, 1, 1, 1, 1, 1, 1, 1, 1, 1, 1, 1, 1, 1, 1, 1, 1, 1, 1, 1, 1, 1, 1, 1, 1, 1, 1, 1, 1, 1, 1, 1, 1, 1, 1, 1, 1, 1, 1, 1, 1, 1, 1, 1, 1, 1, 1, 1, 1, 1, 1, 1, 1, 1, 1, 1, 1, 1, 1, 1, 1, 1, 1, 1, 1, 1, 1, 1, 1, 1, 1, 1, 1, 1, 1, 1, 1, 1, 1, 1, 1, 1, 1, 1, 1, 1, 1, 1, 1, 1, 1, 1, 1, 1, 1, 1, 1, 1, 1, 1, 1, 1, 1, 1, 1, 1, 1, 1, 1, 1, 1, 2, 2, 2, 2, 2, 2, 2, 2, 2, 2, 2, 2, 2, 2, 2, 2, 2, 2, 2, 2, 2, 2, 2, 2, 2, 2, 2, 2, 2, 2, 2, 2])
_uv = me_cylinder.uv_layers.new(name='UVMap')
_uv.uv.foreach_set('vector', [0.5, 0.5891, 0.5, 0.585, 0.5166, 0.5833, 0.5174, 0.5874, 0.5174, 0.5874, 0.5166, 0.5833, 0.5325, 0.5785, 0.5341, 0.5823, 0.5341, 0.5823, 0.5325, 0.5785, 0.5472, 0.5707, 0.5495, 0.5741, 0.5495, 0.5741, 0.5472, 0.5707, 0.5601, 0.5601, 0.563, 0.563, 0.563, 0.563, 0.5601, 0.5601, 0.5707, 0.5472, 0.5741, 0.5495, 0.5741, 0.5495, 0.5707, 0.5472, 0.5785, 0.5325, 0.5823, 0.5341, 0.5823, 0.5341, 0.5785, 0.5325, 0.5833, 0.5166, 0.5874, 0.5174, 0.5874, 0.5174, 0.5833, 0.5166, 0.585, 0.5, 0.5891, 0.5, 0.5891, 0.5, 0.585, 0.5, 0.5833, 0.4834, 0.5874, 0.4826, 0.5874, 0.4826, 0.5833, 0.4834, 0.5785, 0.4675, 0.5823, 0.4659, 0.5823, 0.4659, 0.5785, 0.4675, 0.5707, 0.4528, 0.5741, 0.4505, 0.5741, 0.4505, 0.5707, 0.4528, 0.5601, 0.4399, 0.563, 0.437, 0.563, 0.437, 0.5601, 0.4399, 0.5472, 0.4293, 0.5495, 0.4259, 0.5495, 0.4259, 0.5472, 0.4293, 0.5325, 0.4215, 0.5341, 0.4177, 0.5341, 0.4177, 0.5325, 0.4215, 0.5166, 0.4167, 0.5174, 0.4126, 0.5174, 0.4126, 0.5166, 0.4167, 0.5, 0.415, 0.5, 0.4109, 0.5, 0.4109, 0.5, 0.415, 0.4834, 0.4167, 0.4826, 0.4126, 0.4826, 0.4126, 0.4834, 0.4167, 0.4675, 0.4215, 0.4659, 0.4177, 0.4659, 0.4177, 0.4675, 0.4215, 0.4528, 0.4293, 0.4505, 0.4259, 0.4505, 0.4259, 0.4528, 0.4293, 0.4399, 0.4399, 0.437, 0.437, 0.437, 0.437, 0.4399, 0.4399, 0.4293, 0.4528, 0.4259, 0.4505, 0.4259, 0.4505, 0.4293, 0.4528, 0.4215, 0.4675, 0.4177, 0.4659, 0.4177, 0.4659, 0.4215, 0.4675, 0.4167, 0.4834, 0.4126, 0.4826, 0.4126, 0.4826, 0.4167, 0.4834, 0.415, 0.5, 0.4109, 0.5, 0.4109, 0.5, 0.415, 0.5, 0.4167, 0.5166, 0.4126, 0.5174, 0.4126, 0.5174, 0.4167, 0.5166, 0.4215, 0.5325, 0.4177, 0.5341, 0.4177, 0.5341, 0.4215, 0.5325, 0.4293, 0.5472, 0.4259, 0.5495, 0.4259, 0.5495, 0.4293, 0.5472, 0.4399, 0.5601, 0.437, 0.563, 0.437, 0.563, 0.4399, 0.5601, 0.4528, 0.5707, 0.4505, 0.5741, 0.4505, 0.5741, 0.4528, 0.5707, 0.4675, 0.5785, 0.4659, 0.5823, 0.4965, 0.4965, 0.4973, 0.4959, 0.5, 0.5, 0.4659, 0.5823, 0.4675, 0.5785, 0.4834, 0.5833, 0.4826, 0.5874, 0.4826, 0.5874, 0.4834, 0.5833, 0.5, 0.585, 0.5, 0.5891, 0.5228, 0.6144, 0.5446, 0.6078, 0.5446, 0.6078, 0.5228, 0.6144, 0.4973, 0.5041, 0.4965, 0.5035, 0.5, 0.5, 0.5048, 0.501, 0.5045, 0.5019, 0.5, 0.5, 0.5, 0.4951, 0.501, 0.4952, 0.5, 0.5, 0.4952, 0.501, 0.4951, 0.5, 0.5, 0.5, 0.5027, 0.5041, 0.5019, 0.5045, 0.5, 0.5, 0.5035, 0.4965, 0.5041, 0.4973, 0.5, 0.5, 0.4959, 0.4973, 0.4965, 0.4965, 0.5, 0.5, 0.4981, 0.5045, 0.4973, 0.5041, 0.5, 0.5, 0.5049, 0.5, 0.5048, 0.501, 0.5, 0.5, 0.499, 0.4952, 0.5, 0.4951, 0.5, 0.5, 0.4955, 0.5019, 0.4952, 0.501, 0.5, 0.5, 0.5035, 0.5035, 0.5027, 0.5041, 0.5, 0.5, 0.5027, 0.4959, 0.5035, 0.4965, 0.5, 0.5, 0.4955, 0.4981, 0.4959, 0.4973, 0.5, 0.5, 0.499, 0.5048, 0.4981, 0.5045, 0.5, 0.5, 0.5048, 0.499, 0.5049, 0.5, 0.5, 0.5, 0.4981, 0.4955, 0.499, 0.4952, 0.5, 0.5, 0.4959, 0.5027, 0.4955, 0.5019, 0.5, 0.5, 0.5041, 0.5027, 0.5035, 0.5035, 0.5, 0.5, 0.5019, 0.4955, 0.5027, 0.4959, 0.5, 0.5, 0.4952, 0.499, 0.4955, 0.4981, 0.5, 0.5, 0.501, 0.5048, 0.5, 0.5049, 0.5, 0.5, 0.5, 0.5049, 0.499, 0.5048, 0.5, 0.5, 0.5045, 0.4981, 0.5048, 0.499, 0.5, 0.5, 0.4973, 0.4959, 0.4981, 0.4955, 0.5, 0.5, 0.4965, 0.5035, 0.4959, 0.5027, 0.5, 0.5, 0.5045, 0.5019, 0.5041, 0.5027, 0.5, 0.5, 0.501, 0.4952, 0.5019, 0.4955, 0.5, 0.5, 0.4951, 0.5, 0.4952, 0.499, 0.5, 0.5, 0.5019, 0.5045, 0.501, 0.5048, 0.5, 0.5, 0.5041, 0.4973, 0.5045, 0.4981, 0.5, 0.5, 0.483, 0.8526, 0.4883, 0.8526, 0.492, 0.8749, 0.4883, 0.8749, 0.5117, 0.8526, 0.506, 0.8526, 0.5041, 0.8749, 0.508, 0.8749, 0.5, 0.8526, 0.494, 0.8526, 0.4959, 0.8749, 0.5, 0.8749, 0.506, 0.8526, 0.5117, 0.8526, 0.508, 0.8749, 0.5041, 0.8749, 0.5117, 0.8526, 0.517, 0.8526, 0.5117, 0.8749, 0.508, 0.8749, 0.5217, 0.8526, 0.517, 0.8526, 0.5117, 0.8749, 0.5149, 0.8749, 0.483, 0.8526, 0.4883, 0.8526, 0.492, 0.8749, 0.4883, 0.8749, 0.4883, 0.8526, 0.494, 0.8526, 0.4959, 0.8749, 0.492, 0.8749, 0.5, 0.8526, 0.494, 0.8526, 0.4959, 0.8749, 0.5, 0.8749, 0.506, 0.8526, 0.5, 0.8526, 0.5, 0.8749, 0.5041, 0.8749, 0.494, 0.8526, 0.4883, 0.8526, 0.492, 0.8749, 0.4959, 0.8749, 0.5117, 0.8526, 0.517, 0.8526, 0.5117, 0.8749, 0.508, 0.8749, 0.517, 0.8526, 0.5217, 0.8526, 0.5149, 0.8749, 0.5117, 0.8749, 0.517, 0.8526, 0.5117, 0.8526, 0.508, 0.8749, 0.5117, 0.8749, 0.4883, 0.8526, 0.494, 0.8526, 0.4959, 0.8749, 0.492, 0.8749, 0.494, 0.8526, 0.5, 0.8526, 0.5, 0.8749, 0.4959, 0.8749, 0.494, 0.8526, 0.4883, 0.8526, 0.492, 0.8749, 0.4959, 0.8749, 0.4883, 0.8526, 0.483, 0.8526, 0.4883, 0.8749, 0.492, 0.8749, 0.517, 0.8526, 0.5217, 0.8526, 0.5149, 0.8749, 0.5117, 0.8749, 0.5217, 0.8526, 0.517, 0.8526, 0.5117, 0.8749, 0.5149, 0.8749, 0.5117, 0.8526, 0.506, 0.8526, 0.5041, 0.8749, 0.508, 0.8749, 0.494, 0.8526, 0.5, 0.8526, 0.5, 0.8749, 0.4959, 0.8749, 0.5, 0.8526, 0.506, 0.8526, 0.5041, 0.8749, 0.5, 0.8749, 0.4883, 0.8526, 0.483, 0.8526, 0.4883, 0.8749, 0.492, 0.8749, 0.483, 0.8526, 0.4783, 0.8526, 0.4851, 0.8749, 0.4883, 0.8749, 0.4783, 0.8526, 0.483, 0.8526, 0.4883, 0.8749, 0.4851, 0.8749, 0.517, 0.8526, 0.5117, 0.8526, 0.508, 0.8749, 0.5117, 0.8749, 0.506, 0.8526, 0.5, 0.8526, 0.5, 0.8749, 0.5041, 0.8749, 0.5, 0.8526, 0.506, 0.8526, 0.5041, 0.8749, 0.5, 0.8749, 0.506, 0.8526, 0.5117, 0.8526, 0.508, 0.8749, 0.5041, 0.8749, 0.483, 0.8526, 0.4783, 0.8526, 0.4851, 0.8749, 0.4883, 0.8749, 0.4783, 0.8526, 0.483, 0.8526, 0.4883, 0.8749, 0.4851, 0.8749, 0.4925, 0.8889, 0.4948, 0.8889, 0.4969, 0.8966, 0.4955, 0.8966, 0.5052, 0.8889, 0.5026, 0.8889, 0.5016, 0.8966, 0.5031, 0.8966, 0.5, 0.8889, 0.4974, 0.8889, 0.4984, 0.8966, 0.5, 0.8966, 0.5026, 0.8889, 0.5052, 0.8889, 0.5031, 0.8966, 0.5016, 0.8966, 0.5052, 0.8889, 0.5075, 0.8889, 0.5045, 0.8966, 0.5031, 0.8966, 0.5095, 0.8889, 0.5075, 0.8889, 0.5045, 0.8966, 0.5058, 0.8966, 0.4925, 0.8889, 0.4948, 0.8889, 0.4969, 0.8966, 0.4955, 0.8966, 0.4948, 0.8889, 0.4974, 0.8889, 0.4984, 0.8966, 0.4969, 0.8966, 0.5, 0.8889, 0.4974, 0.8889, 0.4984, 0.8966, 0.5, 0.8966, 0.5026, 0.8889, 0.5, 0.8889, 0.5, 0.8966, 0.5016, 0.8966, 0.4974, 0.8889, 0.4948, 0.8889, 0.4969, 0.8966, 0.4984, 0.8966, 0.5052, 0.8889, 0.5075, 0.8889, 0.5045, 0.8966, 0.5031, 0.8966, 0.5075, 0.8889, 0.5095, 0.8889, 0.5058, 0.8966, 0.5045, 0.8966, 0.5075, 0.8889, 0.5052, 0.8889, 0.5031, 0.8966, 0.5045, 0.8966, 0.4948, 0.8889, 0.4974, 0.8889, 0.4984, 0.8966, 0.4969, 0.8966, 0.4974, 0.8889, 0.5, 0.8889, 0.5, 0.8966, 0.4984, 0.8966, 0.4974, 0.8889, 0.4948, 0.8889, 0.4969, 0.8966, 0.4984, 0.8966, 0.4948, 0.8889, 0.4925, 0.8889, 0.4955, 0.8966, 0.4969, 0.8966, 0.5075, 0.8889, 0.5095, 0.8889, 0.5058, 0.8966, 0.5045, 0.8966, 0.5095, 0.8889, 0.5075, 0.8889, 0.5045, 0.8966, 0.5058, 0.8966, 0.5052, 0.8889, 0.5026, 0.8889, 0.5016, 0.8966, 0.5031, 0.8966, 0.4974, 0.8889, 0.5, 0.8889, 0.5, 0.8966, 0.4984, 0.8966, 0.5, 0.8889, 0.5026, 0.8889, 0.5016, 0.8966, 0.5, 0.8966, 0.4948, 0.8889, 0.4925, 0.8889, 0.4955, 0.8966, 0.4969, 0.8966, 0.4925, 0.8889, 0.4905, 0.8889, 0.4942, 0.8966, 0.4955, 0.8966, 0.4905, 0.8889, 0.4925, 0.8889, 0.4955, 0.8966, 0.4942, 0.8966, 0.5075, 0.8889, 0.5052, 0.8889, 0.5031, 0.8966, 0.5045, 0.8966, 0.5026, 0.8889, 0.5, 0.8889, 0.5, 0.8966, 0.5016, 0.8966, 0.5, 0.8889, 0.5026, 0.8889, 0.5016, 0.8966, 0.5, 0.8966, 0.5026, 0.8889, 0.5052, 0.8889, 0.5031, 0.8966, 0.5016, 0.8966, 0.4925, 0.8889, 0.4905, 0.8889, 0.4942, 0.8966, 0.4955, 0.8966, 0.4905, 0.8889, 0.4925, 0.8889, 0.4955, 0.8966, 0.4942, 0.8966, 0.4601, 0.7751, 0.4686, 0.7751, 0.4764, 0.82, 0.47, 0.82, 0.4686, 0.7751, 0.4601, 0.7751, 0.47, 0.82, 0.4764, 0.82, 0.511, 0.7751, 0.5216, 0.7751, 0.5163, 0.82, 0.5083, 0.82, 0.5, 0.7751, 0.511, 0.7751, 0.5083, 0.82, 0.5, 0.82, 0.511, 0.7751, 0.5, 0.7751, 0.5, 0.82, 0.5083, 0.82, 0.5314, 0.7751, 0.5216, 0.7751, 0.5163, 0.82, 0.5236, 0.82, 0.4601, 0.7751, 0.4686, 0.7751, 0.4764, 0.82, 0.47, 0.82, 0.4686, 0.7751, 0.4601, 0.7751, 0.47, 0.82, 0.4764, 0.82, 0.4784, 0.7751, 0.4686, 0.7751, 0.4764, 0.82, 0.4837, 0.82, 0.5, 0.7751, 0.511, 0.7751, 0.5083, 0.82, 0.5, 0.82, 0.489, 0.7751, 0.5, 0.7751, 0.5, 0.82, 0.4917, 0.82, 0.5216, 0.7751, 0.511, 0.7751, 0.5083, 0.82, 0.5163, 0.82, 0.5399, 0.7751, 0.5314, 0.7751, 0.5236, 0.82, 0.53, 0.82, 0.5314, 0.7751, 0.5399, 0.7751, 0.53, 0.82, 0.5236, 0.82, 0.4784, 0.7751, 0.4686, 0.7751, 0.4764, 0.82, 0.4837, 0.82, 0.489, 0.7751, 0.4784, 0.7751, 0.4837, 0.82, 0.4917, 0.82, 0.489, 0.7751, 0.5, 0.7751, 0.5, 0.82, 0.4917, 0.82, 0.4784, 0.7751, 0.489, 0.7751, 0.4917, 0.82, 0.4837, 0.82, 0.5314, 0.7751, 0.5216, 0.7751, 0.5163, 0.82, 0.5236, 0.82, 0.5314, 0.7751, 0.5399, 0.7751, 0.53, 0.82, 0.5236, 0.82, 0.5216, 0.7751, 0.5314, 0.7751, 0.5236, 0.82, 0.5163, 0.82, 0.489, 0.7751, 0.4784, 0.7751, 0.4837, 0.82, 0.4917, 0.82, 0.511, 0.7751, 0.5, 0.7751, 0.5, 0.82, 0.5083, 0.82, 0.5, 0.7751, 0.489, 0.7751, 0.4917, 0.82, 0.5, 0.82, 0.4784, 0.7751, 0.489, 0.7751, 0.4917, 0.82, 0.4837, 0.82, 0.4686, 0.7751, 0.4784, 0.7751, 0.4837, 0.82, 0.4764, 0.82, 0.5399, 0.7751, 0.5314, 0.7751, 0.5236, 0.82, 0.53, 0.82, 0.5216, 0.7751, 0.5314, 0.7751, 0.5236, 0.82, 0.5163, 0.82, 0.511, 0.7751, 0.5216, 0.7751, 0.5163, 0.82, 0.5083, 0.82, 0.5, 0.7751, 0.489, 0.7751, 0.4917, 0.82, 0.5, 0.82, 0.5216, 0.7751, 0.511, 0.7751, 0.5083, 0.82, 0.5163, 0.82, 0.4686, 0.7751, 0.4784, 0.7751, 0.4837, 0.82, 0.4764, 0.82, 0.4955, 0.8966, 0.4969, 0.8966, 0.4981, 0.9003, 0.4973, 0.9003, 0.5031, 0.8966, 0.5016, 0.8966, 0.501, 0.9003, 0.5019, 0.9003, 0.5, 0.8966, 0.4984, 0.8966, 0.499, 0.9003, 0.5, 0.9003, 0.5016, 0.8966, 0.5031, 0.8966, 0.5019, 0.9003, 0.501, 0.9003, 0.5031, 0.8966, 0.5045, 0.8966, 0.5027, 0.9003, 0.5019, 0.9003, 0.4942, 0.5058, 0.4932, 0.5045, 0.4959, 0.5027, 0.4965, 0.5035, 0.4955, 0.8966, 0.4969, 0.8966, 0.4981, 0.9003, 0.4973, 0.9003, 0.4969, 0.8966, 0.4984, 0.8966, 0.499, 0.9003, 0.4981, 0.9003, 0.5, 0.8966, 0.4984, 0.8966, 0.499, 0.9003, 0.5, 0.9003, 0.5016, 0.8966, 0.5, 0.8966, 0.5, 0.9003, 0.501, 0.9003, 0.4984, 0.8966, 0.4969, 0.8966, 0.4981, 0.9003, 0.499, 0.9003, 0.5031, 0.8966, 0.5045, 0.8966, 0.5027, 0.9003, 0.5019, 0.9003, 0.5068, 0.5045, 0.5058, 0.5058, 0.5035, 0.5035, 0.5041, 0.5027, 0.5045, 0.8966, 0.5031, 0.8966, 0.5019, 0.9003, 0.5027, 0.9003, 0.4969, 0.8966, 0.4984, 0.8966, 0.499, 0.9003, 0.4981, 0.9003, 0.4984, 0.8966, 0.5, 0.8966, 0.5, 0.9003, 0.499, 0.9003, 0.4984, 0.8966, 0.4969, 0.8966, 0.4981, 0.9003, 0.499, 0.9003, 0.4969, 0.8966, 0.4955, 0.8966, 0.4973, 0.9003, 0.4981, 0.9003, 0.5045, 0.4932, 0.5058, 0.4942, 0.5035, 0.4965, 0.5027, 0.4959, 0.5058, 0.5058, 0.5045, 0.5068, 0.5027, 0.5041, 0.5035, 0.5035, 0.5031, 0.8966, 0.5016, 0.8966, 0.501, 0.9003, 0.5019, 0.9003, 0.4984, 0.8966, 0.5, 0.8966, 0.5, 0.9003, 0.499, 0.9003, 0.5, 0.8966, 0.5016, 0.8966, 0.501, 0.9003, 0.5, 0.9003, 0.4969, 0.8966, 0.4955, 0.8966, 0.4973, 0.9003, 0.4981, 0.9003, 0.4932, 0.4955, 0.4942, 0.4942, 0.4965, 0.4965, 0.4959, 0.4973, 0.5058, 0.4942, 0.5068, 0.4955, 0.5041, 0.4973, 0.5035, 0.4965, 0.5045, 0.8966, 0.5031, 0.8966, 0.5019, 0.9003, 0.5027, 0.9003, 0.5016, 0.8966, 0.5, 0.8966, 0.5, 0.9003, 0.501, 0.9003, 0.5, 0.8966, 0.5016, 0.8966, 0.501, 0.9003, 0.5, 0.9003, 0.5016, 0.8966, 0.5031, 0.8966, 0.5019, 0.9003, 0.501, 0.9003, 0.4955, 0.5068, 0.4942, 0.5058, 0.4965, 0.5035, 0.4973, 0.5041, 0.4942, 0.4942, 0.4955, 0.4932, 0.4973, 0.4959, 0.4965, 0.4965, 0.4851, 0.8749, 0.4883, 0.8749, 0.4925, 0.8889, 0.4905, 0.8889, 0.4883, 0.8749, 0.4851, 0.8749, 0.4905, 0.8889, 0.4925, 0.8889, 0.5041, 0.8749, 0.508, 0.8749, 0.5052, 0.8889, 0.5026, 0.8889, 0.5, 0.8749, 0.5041, 0.8749, 0.5026, 0.8889, 0.5, 0.8889, 0.5041, 0.8749, 0.5, 0.8749, 0.5, 0.8889, 0.5026, 0.8889, 0.5117, 0.8749, 0.508, 0.8749, 0.5052, 0.8889, 0.5075, 0.8889, 0.4851, 0.8749, 0.4883, 0.8749, 0.4925, 0.8889, 0.4905, 0.8889, 0.4883, 0.8749, 0.4851, 0.8749, 0.4905, 0.8889, 0.4925, 0.8889, 0.492, 0.8749, 0.4883, 0.8749, 0.4925, 0.8889, 0.4948, 0.8889, 0.5, 0.8749, 0.5041, 0.8749, 0.5026, 0.8889, 0.5, 0.8889, 0.4959, 0.8749, 0.5, 0.8749, 0.5, 0.8889, 0.4974, 0.8889, 0.508, 0.8749, 0.5041, 0.8749, 0.5026, 0.8889, 0.5052, 0.8889, 0.5149, 0.8749, 0.5117, 0.8749, 0.5075, 0.8889, 0.5095, 0.8889, 0.5117, 0.8749, 0.5149, 0.8749, 0.5095, 0.8889, 0.5075, 0.8889, 0.492, 0.8749, 0.4883, 0.8749, 0.4925, 0.8889, 0.4948, 0.8889, 0.4959, 0.8749, 0.492, 0.8749, 0.4948, 0.8889, 0.4974, 0.8889, 0.4959, 0.8749, 0.5, 0.8749, 0.5, 0.8889, 0.4974, 0.8889, 0.492, 0.8749, 0.4959, 0.8749, 0.4974, 0.8889, 0.4948, 0.8889, 0.5117, 0.8749, 0.508, 0.8749, 0.5052, 0.8889, 0.5075, 0.8889, 0.5117, 0.8749, 0.5149, 0.8749, 0.5095, 0.8889, 0.5075, 0.8889, 0.508, 0.8749, 0.5117, 0.8749, 0.5075, 0.8889, 0.5052, 0.8889, 0.4959, 0.8749, 0.492, 0.8749, 0.4948, 0.8889, 0.4974, 0.8889, 0.5041, 0.8749, 0.5, 0.8749, 0.5, 0.8889, 0.5026, 0.8889, 0.5, 0.8749, 0.4959, 0.8749, 0.4974, 0.8889, 0.5, 0.8889, 0.492, 0.8749, 0.4959, 0.8749, 0.4974, 0.8889, 0.4948, 0.8889, 0.4883, 0.8749, 0.492, 0.8749, 0.4948, 0.8889, 0.4925, 0.8889, 0.5149, 0.8749, 0.5117, 0.8749, 0.5075, 0.8889, 0.5095, 0.8889, 0.508, 0.8749, 0.5117, 0.8749, 0.5075, 0.8889, 0.5052, 0.8889, 0.5041, 0.8749, 0.508, 0.8749, 0.5052, 0.8889, 0.5026, 0.8889, 0.5, 0.8749, 0.4959, 0.8749, 0.4974, 0.8889, 0.5, 0.8889, 0.508, 0.8749, 0.5041, 0.8749, 0.5026, 0.8889, 0.5052, 0.8889, 0.4883, 0.8749, 0.492, 0.8749, 0.4948, 0.8889, 0.4925, 0.8889, 0.47, 0.82, 0.4764, 0.82, 0.483, 0.8526, 0.4783, 0.8526, 0.4764, 0.82, 0.47, 0.82, 0.4783, 0.8526, 0.483, 0.8526, 0.5083, 0.82, 0.5163, 0.82, 0.5117, 0.8526, 0.506, 0.8526, 0.5, 0.82, 0.5083, 0.82, 0.506, 0.8526, 0.5, 0.8526, 0.5083, 0.82, 0.5, 0.82, 0.5, 0.8526, 0.506, 0.8526, 0.5236, 0.82, 0.5163, 0.82, 0.5117, 0.8526, 0.517, 0.8526, 0.47, 0.82, 0.4764, 0.82, 0.483, 0.8526, 0.4783, 0.8526, 0.4764, 0.82, 0.47, 0.82, 0.4783, 0.8526, 0.483, 0.8526, 0.4837, 0.82, 0.4764, 0.82, 0.483, 0.8526, 0.4883, 0.8526, 0.5, 0.82, 0.5083, 0.82, 0.506, 0.8526, 0.5, 0.8526, 0.4917, 0.82, 0.5, 0.82, 0.5, 0.8526, 0.494, 0.8526, 0.5163, 0.82, 0.5083, 0.82, 0.506, 0.8526, 0.5117, 0.8526, 0.53, 0.82, 0.5236, 0.82, 0.517, 0.8526, 0.5217, 0.8526, 0.5236, 0.82, 0.53, 0.82, 0.5217, 0.8526, 0.517, 0.8526, 0.4837, 0.82, 0.4764, 0.82, 0.483, 0.8526, 0.4883, 0.8526, 0.4917, 0.82, 0.4837, 0.82, 0.4883, 0.8526, 0.494, 0.8526, 0.4917, 0.82, 0.5, 0.82, 0.5, 0.8526, 0.494, 0.8526, 0.4837, 0.82, 0.4917, 0.82, 0.494, 0.8526, 0.4883, 0.8526, 0.5236, 0.82, 0.5163, 0.82, 0.5117, 0.8526, 0.517, 0.8526, 0.5236, 0.82, 0.53, 0.82, 0.5217, 0.8526, 0.517, 0.8526, 0.5163, 0.82, 0.5236, 0.82, 0.517, 0.8526, 0.5117, 0.8526, 0.4917, 0.82, 0.4837, 0.82, 0.4883, 0.8526, 0.494, 0.8526, 0.5083, 0.82, 0.5, 0.82, 0.5, 0.8526, 0.506, 0.8526, 0.5, 0.82, 0.4917, 0.82, 0.494, 0.8526, 0.5, 0.8526, 0.4837, 0.82, 0.4917, 0.82, 0.494, 0.8526, 0.4883, 0.8526, 0.4764, 0.82, 0.4837, 0.82, 0.4883, 0.8526, 0.483, 0.8526, 0.53, 0.82, 0.5236, 0.82, 0.517, 0.8526, 0.5217, 0.8526, 0.5163, 0.82, 0.5236, 0.82, 0.517, 0.8526, 0.5117, 0.8526, 0.5083, 0.82, 0.5163, 0.82, 0.5117, 0.8526, 0.506, 0.8526, 0.5, 0.82, 0.4917, 0.82, 0.494, 0.8526, 0.5, 0.8526, 0.5163, 0.82, 0.5083, 0.82, 0.506, 0.8526, 0.5117, 0.8526, 0.4764, 0.82, 0.4837, 0.82, 0.4883, 0.8526, 0.483, 0.8526, 0.458, 0.689, 0.4711, 0.689, 0.4784, 0.7751, 0.4686, 0.7751, 0.5289, 0.689, 0.5147, 0.689, 0.511, 0.7751, 0.5216, 0.7751, 0.5, 0.689, 0.4853, 0.689, 0.489, 0.7751, 0.5, 0.7751, 0.5147, 0.689, 0.5289, 0.689, 0.5216, 0.7751, 0.511, 0.7751, 0.5289, 0.689, 0.542, 0.689, 0.5314, 0.7751, 0.5216, 0.7751, 0.5534, 0.689, 0.542, 0.689, 0.5314, 0.7751, 0.5399, 0.7751, 0.458, 0.689, 0.4711, 0.689, 0.4784, 0.7751, 0.4686, 0.7751, 0.4711, 0.689, 0.4853, 0.689, 0.489, 0.7751, 0.4784, 0.7751, 0.5, 0.689, 0.4853, 0.689, 0.489, 0.7751, 0.5, 0.7751, 0.5147, 0.689, 0.5, 0.689, 0.5, 0.7751, 0.511, 0.7751, 0.4853, 0.689, 0.4711, 0.689, 0.4784, 0.7751, 0.489, 0.7751, 0.5289, 0.689, 0.542, 0.689, 0.5314, 0.7751, 0.5216, 0.7751, 0.542, 0.689, 0.5534, 0.689, 0.5399, 0.7751, 0.5314, 0.7751, 0.542, 0.689, 0.5289, 0.689, 0.5216, 0.7751, 0.5314, 0.7751, 0.4711, 0.689, 0.4853, 0.689, 0.489, 0.7751, 0.4784, 0.7751, 0.4853, 0.689, 0.5, 0.689, 0.5, 0.7751, 0.489, 0.7751, 0.4853, 0.689, 0.4711, 0.689, 0.4784, 0.7751, 0.489, 0.7751, 0.4711, 0.689, 0.458, 0.689, 0.4686, 0.7751, 0.4784, 0.7751, 0.542, 0.689, 0.5534, 0.689, 0.5399, 0.7751, 0.5314, 0.7751, 0.5534, 0.689, 0.542, 0.689, 0.5314, 0.7751, 0.5399, 0.7751, 0.5289, 0.689, 0.5147, 0.689, 0.511, 0.7751, 0.5216, 0.7751, 0.4853, 0.689, 0.5, 0.689, 0.5, 0.7751, 0.489, 0.7751, 0.5, 0.689, 0.5147, 0.689, 0.511, 0.7751, 0.5, 0.7751, 0.4711, 0.689, 0.458, 0.689, 0.4686, 0.7751, 0.4784, 0.7751, 0.458, 0.689, 0.4466, 0.689, 0.4601, 0.7751, 0.4686, 0.7751, 0.4466, 0.689, 0.458, 0.689, 0.4686, 0.7751, 0.4601, 0.7751, 0.542, 0.689, 0.5289, 0.689, 0.5216, 0.7751, 0.5314, 0.7751, 0.5147, 0.689, 0.5, 0.689, 0.5, 0.7751, 0.511, 0.7751, 0.5, 0.689, 0.5147, 0.689, 0.511, 0.7751, 0.5, 0.7751, 0.5147, 0.689, 0.5289, 0.689, 0.5216, 0.7751, 0.511, 0.7751, 0.458, 0.689, 0.4466, 0.689, 0.4601, 0.7751, 0.4686, 0.7751, 0.4466, 0.689, 0.458, 0.689, 0.4686, 0.7751, 0.4601, 0.7751, 0.5825, 0.5825, 0.597, 0.5648, 0.569, 0.5461, 0.5587, 0.5587, 0.6078, 0.4554, 0.597, 0.4352, 0.597, 0.4352, 0.6078, 0.4554, 0.4352, 0.403, 0.4175, 0.4175, 0.4175, 0.4175, 0.4352, 0.403, 0.4175, 0.5825, 0.4352, 0.597, 0.4352, 0.597, 0.4175, 0.5825, 0.6078, 0.5446, 0.6144, 0.5228, 0.6144, 0.5228, 0.6078, 0.5446, 0.5228, 0.3856, 0.5, 0.3833, 0.5, 0.3833, 0.5228, 0.3856, 0.3833, 0.5, 0.3856, 0.5228, 0.3856, 0.5228, 0.3833, 0.5, 0.5446, 0.6078, 0.5648, 0.597, 0.5648, 0.597, 0.5446, 0.6078, 0.597, 0.4352, 0.5825, 0.4175, 0.5825, 0.4175, 0.597, 0.4352, 0.4175, 0.4175, 0.403, 0.4352, 0.403, 0.4352, 0.4175, 0.4175, 0.4352, 0.597, 0.4554, 0.6078, 0.4554, 0.6078, 0.4352, 0.597, 0.6144, 0.5228, 0.6167, 0.5, 0.6167, 0.5, 0.6144, 0.5228, 0.5, 0.3833, 0.4772, 0.3856, 0.4772, 0.3856, 0.5, 0.3833, 0.3856, 0.5228, 0.3922, 0.5446, 0.3922, 0.5446, 0.3856, 0.5228, 0.5648, 0.597, 0.5825, 0.5825, 0.5825, 0.5825, 0.5648, 0.597, 0.5825, 0.4175, 0.5648, 0.403, 0.5648, 0.403, 0.5825, 0.4175, 0.403, 0.4352, 0.3922, 0.4554, 0.3922, 0.4554, 0.403, 0.4352, 0.4554, 0.6078, 0.4772, 0.6144, 0.4772, 0.6144, 0.4554, 0.6078, 0.6167, 0.5, 0.6144, 0.4772, 0.6144, 0.4772, 0.6167, 0.5, 0.4772, 0.3856, 0.4554, 0.3922, 0.4554, 0.3922, 0.4772, 0.3856, 0.3922, 0.5446, 0.403, 0.5648, 0.403, 0.5648, 0.3922, 0.5446, 0.5825, 0.5825, 0.597, 0.5648, 0.597, 0.5648, 0.5825, 0.5825, 0.5648, 0.403, 0.5446, 0.3922, 0.5446, 0.3922, 0.5648, 0.403, 0.3922, 0.4554, 0.3856, 0.4772, 0.3856, 0.4772, 0.3922, 0.4554, 0.5, 0.6167, 0.5228, 0.6144, 0.5228, 0.6144, 0.5, 0.6167, 0.4772, 0.6144, 0.5, 0.6167, 0.5, 0.6167, 0.4772, 0.6144, 0.6144, 0.4772, 0.6078, 0.4554, 0.6078, 0.4554, 0.6144, 0.4772, 0.4554, 0.3922, 0.4352, 0.403, 0.4352, 0.403, 0.4554, 0.3922, 0.403, 0.5648, 0.4175, 0.5825, 0.4175, 0.5825, 0.403, 0.5648, 0.597, 0.5648, 0.6078, 0.5446, 0.6078, 0.5446, 0.597, 0.5648, 0.5446, 0.3922, 0.5228, 0.3856, 0.5228, 0.3856, 0.5446, 0.3922, 0.3856, 0.4772, 0.3833, 0.5, 0.3833, 0.5, 0.3856, 0.4772, 0.5162, -0.09647, 0.5, -0.09647, 0.5, -0.09334, 0.5162, -0.09334, 0.4772, 0.6144, 0.5, 0.6167, 0.5, 0.5829, 0.4838, 0.5814, 0.4554, 0.3922, 0.4352, 0.403, 0.4539, 0.431, 0.4683, 0.4234, 0.597, 0.5648, 0.6078, 0.5446, 0.5766, 0.5317, 0.569, 0.5461, 0.4352, 0.403, 0.4175, 0.4175, 0.4413, 0.4413, 0.4539, 0.431, 0.6078, 0.5446, 0.6144, 0.5228, 0.5814, 0.5162, 0.5766, 0.5317, 0.4175, 0.4175, 0.403, 0.4352, 0.431, 0.4539, 0.4413, 0.4413, 0.6144, 0.5228, 0.6167, 0.5, 0.5829, 0.5, 0.5814, 0.5162, 0.403, 0.4352, 0.3922, 0.4554, 0.4234, 0.4683, 0.431, 0.4539, 0.6167, 0.5, 0.6144, 0.4772, 0.5814, 0.4838, 0.5829, 0.5, 0.3922, 0.4554, 0.3856, 0.4772, 0.4186, 0.4838, 0.4234, 0.4683, 0.6144, 0.4772, 0.6078, 0.4554, 0.5766, 0.4683, 0.5814, 0.4838, 0.3856, 0.4772, 0.3833, 0.5, 0.4171, 0.5, 0.4186, 0.4838, 0.6078, 0.4554, 0.597, 0.4352, 0.569, 0.4539, 0.5766, 0.4683, 0.3833, 0.5, 0.3856, 0.5228, 0.4186, 0.5162, 0.4171, 0.5, 0.597, 0.4352, 0.5825, 0.4175, 0.5587, 0.4413, 0.569, 0.4539, 0.3856, 0.5228, 0.3922, 0.5446, 0.4234, 0.5317, 0.4186, 0.5162, 0.5825, 0.4175, 0.5648, 0.403, 0.5461, 0.431, 0.5587, 0.4413, 0.3922, 0.5446, 0.403, 0.5648, 0.431, 0.5461, 0.4234, 0.5317, 0.5648, 0.403, 0.5446, 0.3922, 0.5317, 0.4234, 0.5461, 0.431, 0.5, 0.6167, 0.5228, 0.6144, 0.5162, 0.5814, 0.5, 0.5829, 0.403, 0.5648, 0.4175, 0.5825, 0.4413, 0.5587, 0.431, 0.5461, 0.5446, 0.3922, 0.5228, 0.3856, 0.5162, 0.4186, 0.5317, 0.4234, 0.5228, 0.6144, 0.5446, 0.6078, 0.5317, 0.5766, 0.5162, 0.5814, 0.4175, 0.5825, 0.4352, 0.597, 0.4539, 0.569, 0.4413, 0.5587, 0.5228, 0.3856, 0.5, 0.3833, 0.5, 0.4171, 0.5162, 0.4186, 0.5446, 0.6078, 0.5648, 0.597, 0.5461, 0.569, 0.5317, 0.5766, 0.4352, 0.597, 0.4554, 0.6078, 0.4683, 0.5766, 0.4539, 0.569, 0.5, 0.3833, 0.4772, 0.3856, 0.4838, 0.4186, 0.5, 0.4171, 0.5648, 0.597, 0.5825, 0.5825, 0.5587, 0.5587, 0.5461, 0.569, 0.4554, 0.6078, 0.4772, 0.6144, 0.4838, 0.5814, 0.4683, 0.5766, 0.4772, 0.3856, 0.4554, 0.3922, 0.4683, 0.4234, 0.4838, 0.4186, 0.5766, 0.4683, 0.569, 0.4539, 0.5397, 0.4735, 0.5441, 0.4817, 0.4539, -0.09647, 0.4683, -0.09647, 0.4683, -0.09334, 0.4539, -0.09334, 0.5, -0.09647, 0.4838, -0.09647, 0.4838, -0.09334, 0.5, -0.09334, 0.4683, -0.09647, 0.4838, -0.09647, 0.4838, -0.09334, 0.4683, -0.09334, 0.4838, -0.09647, 0.4683, -0.09647, 0.4683, -0.09334, 0.4838, -0.09334, 0.4838, -0.09647, 0.5, -0.09647, 0.5, -0.09334, 0.4838, -0.09334, 0.4683, -0.09647, 0.4539, -0.09647, 0.4539, -0.09334, 0.4683, -0.09334, 0.5, -0.09647, 0.5162, -0.09647, 0.5162, -0.09334, 0.5, -0.09334, 0.4539, -0.09647, 0.4413, -0.09647, 0.4413, -0.09334, 0.4539, -0.09334, 0.5162, -0.09647, 0.5317, -0.09647, 0.5317, -0.09334, 0.5162, -0.09334, 0.5587, -0.09647, 0.5461, -0.09647, 0.5461, -0.09334, 0.5587, -0.09334, 0.5317, -0.09647, 0.5461, -0.09647, 0.5461, -0.09334, 0.5317, -0.09334, 0.5461, -0.09647, 0.5317, -0.09647, 0.5317, -0.09334, 0.5461, -0.09334, 0.5, -0.09647, 0.5162, -0.09647, 0.5162, -0.09334, 0.5, -0.09334, 0.5461, -0.09647, 0.5587, -0.09647, 0.5587, -0.09334, 0.5461, -0.09334, 0.5317, -0.09647, 0.5162, -0.09647, 0.5162, -0.09334, 0.5317, -0.09334, 0.5162, -0.09647, 0.5317, -0.09647, 0.5317, -0.09334, 0.5162, -0.09334, 0.4413, -0.09647, 0.4539, -0.09647, 0.4539, -0.09334, 0.4413, -0.09334, 0.5162, -0.09647, 0.5, -0.09647, 0.5, -0.09334, 0.5162, -0.09334, 0.5317, -0.09647, 0.5461, -0.09647, 0.5461, -0.09334, 0.5317, -0.09334, 0.4539, -0.09647, 0.4683, -0.09647, 0.4683, -0.09334, 0.4539, -0.09334, 0.5, -0.09647, 0.4838, -0.09647, 0.4838, -0.09334, 0.5, -0.09334, 0.5461, -0.09647, 0.5587, -0.09647, 0.5587, -0.09334, 0.5461, -0.09334, 0.4683, -0.09647, 0.4838, -0.09647, 0.4838, -0.09334, 0.4683, -0.09334, 0.4838, -0.09647, 0.4683, -0.09647, 0.4683, -0.09334, 0.4838, -0.09334, 0.5587, -0.09647, 0.5461, -0.09647, 0.5461, -0.09334, 0.5587, -0.09334, 0.4838, -0.09647, 0.5, -0.09647, 0.5, -0.09334, 0.4838, -0.09334, 0.4683, -0.09647, 0.4539, -0.09647, 0.4539, -0.09334, 0.4683, -0.09334, 0.5461, -0.09647, 0.5317, -0.09647, 0.5317, -0.09334, 0.5461, -0.09334, 0.4539, -0.09647, 0.4413, -0.09647, 0.4413, -0.09334, 0.4539, -0.09334, 0.5317, -0.09647, 0.5162, -0.09647, 0.5162, -0.09334, 0.5317, -0.09334, 0.4413, -0.09647, 0.4539, -0.09647, 0.4539, -0.09334, 0.4413, -0.09334, 0.5265, -0.09334, 0.5183, -0.09334, 0.5183, -0.0963, 0.5265, -0.0963, 0.4171, 0.5, 0.4186, 0.5162, 0.4532, 0.5093, 0.4523, 0.5, 0.569, 0.4539, 0.5587, 0.4413, 0.5337, 0.4663, 0.5397, 0.4735, 0.4186, 0.5162, 0.4234, 0.5317, 0.4559, 0.5183, 0.4532, 0.5093, 0.5587, 0.4413, 0.5461, 0.431, 0.5265, 0.4603, 0.5337, 0.4663, 0.4234, 0.5317, 0.431, 0.5461, 0.4603, 0.5265, 0.4559, 0.5183, 0.5461, 0.431, 0.5317, 0.4234, 0.5183, 0.4559, 0.5265, 0.4603, 0.5, 0.5829, 0.5162, 0.5814, 0.5093, 0.5468, 0.5, 0.5477, 0.431, 0.5461, 0.4413, 0.5587, 0.4663, 0.5337, 0.4603, 0.5265, 0.5317, 0.4234, 0.5162, 0.4186, 0.5093, 0.4532, 0.5183, 0.4559, 0.5162, 0.5814, 0.5317, 0.5766, 0.5183, 0.5441, 0.5093, 0.5468, 0.4413, 0.5587, 0.4539, 0.569, 0.4735, 0.5397, 0.4663, 0.5337, 0.5162, 0.4186, 0.5, 0.4171, 0.5, 0.4523, 0.5093, 0.4532, 0.5317, 0.5766, 0.5461, 0.569, 0.5265, 0.5397, 0.5183, 0.5441, 0.4539, 0.569, 0.4683, 0.5766, 0.4817, 0.5441, 0.4735, 0.5397, 0.5, 0.4171, 0.4838, 0.4186, 0.4907, 0.4532, 0.5, 0.4523, 0.5461, 0.569, 0.5587, 0.5587, 0.5337, 0.5337, 0.5265, 0.5397, 0.4683, 0.5766, 0.4838, 0.5814, 0.4907, 0.5468, 0.4817, 0.5441, 0.4838, 0.4186, 0.4683, 0.4234, 0.4817, 0.4559, 0.4907, 0.4532, 0.5587, 0.5587, 0.569, 0.5461, 0.5397, 0.5265, 0.5337, 0.5337, 0.4838, 0.5814, 0.5, 0.5829, 0.5, 0.5477, 0.4907, 0.5468, 0.4683, 0.4234, 0.4539, 0.431, 0.4735, 0.4603, 0.4817, 0.4559, 0.569, 0.5461, 0.5766, 0.5317, 0.5441, 0.5183, 0.5397, 0.5265, 0.4539, 0.431, 0.4413, 0.4413, 0.4663, 0.4663, 0.4735, 0.4603, 0.5766, 0.5317, 0.5814, 0.5162, 0.5468, 0.5093, 0.5441, 0.5183, 0.4413, 0.4413, 0.431, 0.4539, 0.4603, 0.4735, 0.4663, 0.4663, 0.5814, 0.5162, 0.5829, 0.5, 0.5477, 0.5, 0.5468, 0.5093, 0.431, 0.4539, 0.4234, 0.4683, 0.4559, 0.4817, 0.4603, 0.4735, 0.5829, 0.5, 0.5814, 0.4838, 0.5468, 0.4907, 0.5477, 0.5, 0.4234, 0.4683, 0.4186, 0.4838, 0.4532, 0.4907, 0.4559, 0.4817, 0.5814, 0.4838, 0.5766, 0.4683, 0.5441, 0.4817, 0.5468, 0.4907, 0.4186, 0.4838, 0.4171, 0.5, 0.4523, 0.5, 0.4532, 0.4907, 0.5, 0.5477, 0.5093, 0.5468, 0.5183, 0.5441, 0.5265, 0.5397, 0.5337, 0.5337, 0.5397, 0.5265, 0.5441, 0.5183, 0.5468, 0.5093, 0.5477, 0.5, 0.5468, 0.4907, 0.5441, 0.4817, 0.5397, 0.4735, 0.5337, 0.4663, 0.5265, 0.4603, 0.5183, 0.4559, 0.5093, 0.4532, 0.5, 0.4523, 0.4907, 0.4532, 0.4817, 0.4559, 0.4735, 0.4603, 0.4663, 0.4663, 0.4603, 0.4735, 0.4559, 0.4817, 0.4532, 0.4907, 0.4523, 0.5, 0.4532, 0.5093, 0.4559, 0.5183, 0.4603, 0.5265, 0.4663, 0.5337, 0.4735, 0.5397, 0.4817, 0.5441, 0.4907, 0.5468, 0.5, -0.09334, 0.5093, -0.09334, 0.5093, -0.0963, 0.5, -0.0963, 0.5265, -0.09334, 0.5337, -0.09334, 0.5337, -0.0963, 0.5265, -0.0963, 0.5183, -0.09334, 0.5093, -0.09334, 0.5093, -0.0963, 0.5183, -0.0963, 0.5093, -0.09334, 0.5183, -0.09334, 0.5183, -0.0963, 0.5093, -0.0963, 0.4663, -0.09334, 0.4735, -0.09334, 0.4735, -0.0963, 0.4663, -0.0963, 0.5093, -0.09334, 0.5, -0.09334, 0.5, -0.0963, 0.5093, -0.0963, 0.5183, -0.09334, 0.5265, -0.09334, 0.5265, -0.0963, 0.5183, -0.0963, 0.4735, -0.09334, 0.4817, -0.09334, 0.4817, -0.0963, 0.4735, -0.0963, 0.5, -0.09334, 0.4907, -0.09334, 0.4907, -0.0963, 0.5, -0.0963, 0.5265, -0.09334, 0.5337, -0.09334, 0.5337, -0.0963, 0.5265, -0.0963, 0.4817, -0.09334, 0.4907, -0.09334, 0.4907, -0.0963, 0.4817, -0.0963, 0.4907, -0.09334, 0.4817, -0.09334, 0.4817, -0.0963, 0.4907, -0.0963, 0.5337, -0.09334, 0.5265, -0.09334, 0.5265, -0.0963, 0.5337, -0.0963, 0.4907, -0.09334, 0.5, -0.09334, 0.5, -0.0963, 0.4907, -0.0963, 0.4817, -0.09334, 0.4735, -0.09334, 0.4735, -0.0963, 0.4817, -0.0963, 0.5265, -0.09334, 0.5183, -0.09334, 0.5183, -0.0963, 0.5265, -0.0963, 0.4735, -0.09334, 0.4663, -0.09334, 0.4663, -0.0963, 0.4735, -0.0963, 0.5183, -0.09334, 0.5093, -0.09334, 0.5093, -0.0963, 0.5183, -0.0963, 0.4663, -0.09334, 0.4735, -0.09334, 0.4735, -0.0963, 0.4663, -0.0963, 0.5093, -0.09334, 0.5, -0.09334, 0.5, -0.0963, 0.5093, -0.0963, 0.4735, -0.09334, 0.4817, -0.09334, 0.4817, -0.0963, 0.4735, -0.0963, 0.5, -0.09334, 0.4907, -0.09334, 0.4907, -0.0963, 0.5, -0.0963, 0.4817, -0.09334, 0.4907, -0.09334, 0.4907, -0.0963, 0.4817, -0.0963, 0.4907, -0.09334, 0.4817, -0.09334, 0.4817, -0.0963, 0.4907, -0.0963, 0.4907, -0.09334, 0.5, -0.09334, 0.5, -0.0963, 0.4907, -0.0963, 0.4817, -0.09334, 0.4735, -0.09334, 0.4735, -0.0963, 0.4817, -0.0963, 0.5, -0.09334, 0.5093, -0.09334, 0.5093, -0.0963, 0.5, -0.0963, 0.4735, -0.09334, 0.4663, -0.09334, 0.4663, -0.0963, 0.4735, -0.0963, 0.5093, -0.09334, 0.5183, -0.09334, 0.5183, -0.0963, 0.5093, -0.0963, 0.5337, -0.09334, 0.5265, -0.09334, 0.5265, -0.0963, 0.5337, -0.0963, 0.5183, -0.09334, 0.5265, -0.09334, 0.5265, -0.0963, 0.5183, -0.0963, 0.4772, -0.09647, 0.4779, 0.519, 0.5, 0.519, 0.5, -0.09647, 0.4554, -0.09647, 0.4566, 0.519, 0.4779, 0.519, 0.4772, -0.09647, 0.4352, -0.09647, 0.437, 0.519, 0.4566, 0.519, 0.4554, -0.09647, 0.4175, -0.09647, 0.4198, 0.519, 0.437, 0.519, 0.4352, -0.09647, 0.5648, -0.09647, 0.563, 0.519, 0.5802, 0.519, 0.5825, -0.09647, 0.5446, -0.09647, 0.5434, 0.519, 0.563, 0.519, 0.5648, -0.09647, 0.5228, -0.09647, 0.5221, 0.519, 0.5434, 0.519, 0.5446, -0.09647, 0.5, -0.09647, 0.5, 0.519, 0.5221, 0.519, 0.5228, -0.09647, 0.4772, -0.09647, 0.4779, 0.519, 0.5, 0.519, 0.5, -0.09647, 0.4554, -0.09647, 0.4566, 0.519, 0.4779, 0.519, 0.4772, -0.09647, 0.4352, -0.09647, 0.437, 0.519, 0.4566, 0.519, 0.4554, -0.09647, 0.4175, -0.09647, 0.4198, 0.519, 0.437, 0.519, 0.4352, -0.09647, 0.4352, -0.09647, 0.437, 0.519, 0.4198, 0.519, 0.4175, -0.09647, 0.4554, -0.09647, 0.4566, 0.519, 0.437, 0.519, 0.4352, -0.09647, 0.4772, -0.09647, 0.4779, 0.519, 0.4566, 0.519, 0.4554, -0.09647, 0.5, -0.09647, 0.5, 0.519, 0.4779, 0.519, 0.4772, -0.09647, 0.5228, -0.09647, 0.5221, 0.519, 0.5, 0.519, 0.5, -0.09647, 0.5446, -0.09647, 0.5434, 0.519, 0.5221, 0.519, 0.5228, -0.09647, 0.5648, -0.09647, 0.563, 0.519, 0.5434, 0.519, 0.5446, -0.09647, 0.5825, -0.09647, 0.5802, 0.519, 0.563, 0.519, 0.5648, -0.09647, 0.4352, -0.09647, 0.437, 0.519, 0.4198, 0.519, 0.4175, -0.09647, 0.4554, -0.09647, 0.4566, 0.519, 0.437, 0.519, 0.4352, -0.09647, 0.4772, -0.09647, 0.4779, 0.519, 0.4566, 0.519, 0.4554, -0.09647, 0.5, -0.09647, 0.5, 0.519, 0.4779, 0.519, 0.4772, -0.09647, 0.5228, -0.09647, 0.5221, 0.519, 0.5, 0.519, 0.5, -0.09647, 0.5446, -0.09647, 0.5434, 0.519, 0.5221, 0.519, 0.5228, -0.09647, 0.5648, -0.09647, 0.563, 0.519, 0.5434, 0.519, 0.5446, -0.09647, 0.5825, -0.09647, 0.5802, 0.519, 0.563, 0.519, 0.5648, -0.09647, 0.5648, -0.09647, 0.563, 0.519, 0.5802, 0.519, 0.5825, -0.09647, 0.5446, -0.09647, 0.5434, 0.519, 0.563, 0.519, 0.5648, -0.09647, 0.5228, -0.09647, 0.5221, 0.519, 0.5434, 0.519, 0.5446, -0.09647, 0.5, -0.09647, 0.5, 0.519, 0.5221, 0.519, 0.5228, -0.09647, 0.4779, 0.519, 0.4826, 0.6127, 0.5, 0.6127, 0.5, 0.519, 0.4566, 0.519, 0.4659, 0.6127, 0.4826, 0.6127, 0.4779, 0.519, 0.437, 0.519, 0.4505, 0.6127, 0.4659, 0.6127, 0.4566, 0.519, 0.4198, 0.519, 0.437, 0.6127, 0.4505, 0.6127, 0.437, 0.519, 0.563, 0.519, 0.5495, 0.6127, 0.563, 0.6127, 0.5802, 0.519, 0.5434, 0.519, 0.5341, 0.6127, 0.5495, 0.6127, 0.563, 0.519, 0.5221, 0.519, 0.5174, 0.6127, 0.5341, 0.6127, 0.5434, 0.519, 0.5, 0.519, 0.5, 0.6127, 0.5174, 0.6127, 0.5221, 0.519, 0.4779, 0.519, 0.4826, 0.6127, 0.5, 0.6127, 0.5, 0.519, 0.4566, 0.519, 0.4659, 0.6127, 0.4826, 0.6127, 0.4779, 0.519, 0.437, 0.519, 0.4505, 0.6127, 0.4659, 0.6127, 0.4566, 0.519, 0.4198, 0.519, 0.437, 0.6127, 0.4505, 0.6127, 0.437, 0.519, 0.437, 0.519, 0.4505, 0.6127, 0.437, 0.6127, 0.4198, 0.519, 0.4566, 0.519, 0.4659, 0.6127, 0.4505, 0.6127, 0.437, 0.519, 0.4779, 0.519, 0.4826, 0.6127, 0.4659, 0.6127, 0.4566, 0.519, 0.5, 0.519, 0.5, 0.6127, 0.4826, 0.6127, 0.4779, 0.519, 0.5221, 0.519, 0.5174, 0.6127, 0.5, 0.6127, 0.5, 0.519, 0.5434, 0.519, 0.5341, 0.6127, 0.5174, 0.6127, 0.5221, 0.519, 0.563, 0.519, 0.5495, 0.6127, 0.5341, 0.6127, 0.5434, 0.519, 0.5802, 0.519, 0.563, 0.6127, 0.5495, 0.6127, 0.563, 0.519, 0.437, 0.519, 0.4505, 0.6127, 0.437, 0.6127, 0.4198, 0.519, 0.4566, 0.519, 0.4659, 0.6127, 0.4505, 0.6127, 0.437, 0.519, 0.4779, 0.519, 0.4826, 0.6127, 0.4659, 0.6127, 0.4566, 0.519, 0.5, 0.519, 0.5, 0.6127, 0.4826, 0.6127, 0.4779, 0.519, 0.5221, 0.519, 0.5174, 0.6127, 0.5, 0.6127, 0.5, 0.519, 0.5434, 0.519, 0.5341, 0.6127, 0.5174, 0.6127, 0.5221, 0.519, 0.563, 0.519, 0.5495, 0.6127, 0.5341, 0.6127, 0.5434, 0.519, 0.5802, 0.519, 0.563, 0.6127, 0.5495, 0.6127, 0.563, 0.519, 0.563, 0.519, 0.5495, 0.6127, 0.563, 0.6127, 0.5802, 0.519, 0.5434, 0.519, 0.5341, 0.6127, 0.5495, 0.6127, 0.563, 0.519, 0.5221, 0.519, 0.5174, 0.6127, 0.5341, 0.6127, 0.5434, 0.519, 0.5, 0.519, 0.5, 0.6127, 0.5174, 0.6127, 0.5221, 0.519, 0.4826, 0.6127, 0.4826, 0.6299, 0.5, 0.6299, 0.5, 0.6127, 0.4659, 0.6127, 0.4659, 0.6299, 0.4826, 0.6299, 0.4826, 0.6127, 0.4505, 0.6127, 0.4505, 0.6299, 0.4659, 0.6299, 0.4659, 0.6127, 0.437, 0.6127, 0.437, 0.6299, 0.4505, 0.6299, 0.4505, 0.6127, 0.5495, 0.6127, 0.5495, 0.6299, 0.563, 0.6299, 0.563, 0.6127, 0.5341, 0.6127, 0.5341, 0.6299, 0.5495, 0.6299, 0.5495, 0.6127, 0.5174, 0.6127, 0.5174, 0.6299, 0.5341, 0.6299, 0.5341, 0.6127, 0.5, 0.6127, 0.5, 0.6299, 0.5174, 0.6299, 0.5174, 0.6127, 0.4826, 0.6127, 0.4826, 0.6299, 0.5, 0.6299, 0.5, 0.6127, 0.4659, 0.6127, 0.4659, 0.6299, 0.4826, 0.6299, 0.4826, 0.6127, 0.4505, 0.6127, 0.4505, 0.6299, 0.4659, 0.6299, 0.4659, 0.6127, 0.437, 0.6127, 0.437, 0.6299, 0.4505, 0.6299, 0.4505, 0.6127, 0.4505, 0.6127, 0.4505, 0.6299, 0.437, 0.6299, 0.437, 0.6127, 0.4659, 0.6127, 0.4659, 0.6299, 0.4505, 0.6299, 0.4505, 0.6127, 0.4826, 0.6127, 0.4826, 0.6299, 0.4659, 0.6299, 0.4659, 0.6127, 0.5, 0.6127, 0.5, 0.6299, 0.4826, 0.6299, 0.4826, 0.6127, 0.5174, 0.6127, 0.5174, 0.6299, 0.5, 0.6299, 0.5, 0.6127, 0.5341, 0.6127, 0.5341, 0.6299, 0.5174, 0.6299, 0.5174, 0.6127, 0.5495, 0.6127, 0.5495, 0.6299, 0.5341, 0.6299, 0.5341, 0.6127, 0.563, 0.6127, 0.563, 0.6299, 0.5495, 0.6299, 0.5495, 0.6127, 0.4505, 0.6127, 0.4505, 0.6299, 0.437, 0.6299, 0.437, 0.6127, 0.4659, 0.6127, 0.4659, 0.6299, 0.4505, 0.6299, 0.4505, 0.6127, 0.4826, 0.6127, 0.4826, 0.6299, 0.4659, 0.6299, 0.4659, 0.6127, 0.5, 0.6127, 0.5, 0.6299, 0.4826, 0.6299, 0.4826, 0.6127, 0.5174, 0.6127, 0.5174, 0.6299, 0.5, 0.6299, 0.5, 0.6127, 0.5341, 0.6127, 0.5341, 0.6299, 0.5174, 0.6299, 0.5174, 0.6127, 0.5495, 0.6127, 0.5495, 0.6299, 0.5341, 0.6299, 0.5341, 0.6127, 0.563, 0.6127, 0.563, 0.6299, 0.5495, 0.6299, 0.5495, 0.6127, 0.5495, 0.6127, 0.5495, 0.6299, 0.563, 0.6299, 0.563, 0.6127, 0.5341, 0.6127, 0.5341, 0.6299, 0.5495, 0.6299, 0.5495, 0.6127, 0.5174, 0.6127, 0.5174, 0.6299, 0.5341, 0.6299, 0.5341, 0.6127, 0.5, 0.6127, 0.5, 0.6299, 0.5174, 0.6299, 0.5174, 0.6127, 0.4399, 0.6328, 0.4528, 0.6328, 0.458, 0.689, 0.4466, 0.689, 0.4528, 0.6328, 0.4399, 0.6328, 0.4466, 0.689, 0.458, 0.689, 0.5166, 0.6328, 0.5325, 0.6328, 0.5289, 0.689, 0.5147, 0.689, 0.5, 0.6328, 0.5166, 0.6328, 0.5147, 0.689, 0.5, 0.689, 0.5166, 0.6328, 0.5, 0.6328, 0.5, 0.689, 0.5147, 0.689, 0.5472, 0.6328, 0.5325, 0.6328, 0.5289, 0.689, 0.542, 0.689, 0.4399, 0.6328, 0.4528, 0.6328, 0.458, 0.689, 0.4466, 0.689, 0.4528, 0.6328, 0.4399, 0.6328, 0.4466, 0.689, 0.458, 0.689, 0.4675, 0.6328, 0.4528, 0.6328, 0.458, 0.689, 0.4711, 0.689, 0.5, 0.6328, 0.5166, 0.6328, 0.5147, 0.689, 0.5, 0.689, 0.4834, 0.6328, 0.5, 0.6328, 0.5, 0.689, 0.4853, 0.689, 0.5325, 0.6328, 0.5166, 0.6328, 0.5147, 0.689, 0.5289, 0.689, 0.5601, 0.6328, 0.5472, 0.6328, 0.542, 0.689, 0.5534, 0.689, 0.5472, 0.6328, 0.5601, 0.6328, 0.5534, 0.689, 0.542, 0.689, 0.4675, 0.6328, 0.4528, 0.6328, 0.458, 0.689, 0.4711, 0.689, 0.4834, 0.6328, 0.4675, 0.6328, 0.4711, 0.689, 0.4853, 0.689, 0.4834, 0.6328, 0.5, 0.6328, 0.5, 0.689, 0.4853, 0.689, 0.4675, 0.6328, 0.4834, 0.6328, 0.4853, 0.689, 0.4711, 0.689, 0.5472, 0.6328, 0.5325, 0.6328, 0.5289, 0.689, 0.542, 0.689, 0.5472, 0.6328, 0.5601, 0.6328, 0.5534, 0.689, 0.542, 0.689, 0.5325, 0.6328, 0.5472, 0.6328, 0.542, 0.689, 0.5289, 0.689, 0.4834, 0.6328, 0.4675, 0.6328, 0.4711, 0.689, 0.4853, 0.689, 0.5166, 0.6328, 0.5, 0.6328, 0.5, 0.689, 0.5147, 0.689, 0.5, 0.6328, 0.4834, 0.6328, 0.4853, 0.689, 0.5, 0.689, 0.4675, 0.6328, 0.4834, 0.6328, 0.4853, 0.689, 0.4711, 0.689, 0.4528, 0.6328, 0.4675, 0.6328, 0.4711, 0.689, 0.458, 0.689, 0.5601, 0.6328, 0.5472, 0.6328, 0.542, 0.689, 0.5534, 0.689, 0.5325, 0.6328, 0.5472, 0.6328, 0.542, 0.689, 0.5289, 0.689, 0.5166, 0.6328, 0.5325, 0.6328, 0.5289, 0.689, 0.5147, 0.689, 0.5, 0.6328, 0.4834, 0.6328, 0.4853, 0.689, 0.5, 0.689, 0.5325, 0.6328, 0.5166, 0.6328, 0.5147, 0.689, 0.5289, 0.689, 0.4528, 0.6328, 0.4675, 0.6328, 0.4711, 0.689, 0.458, 0.689])
me_cylinder.materials.append(mat_point)
me_cylinder.materials.append(mat_rest)
me_cylinder.materials.append(mat_shell)
me_cylinder.use_remesh_fix_poles = True
me_cylinder.use_remesh_preserve_attributes = False
me_cylinder.use_mirror_vertex_groups = False
me_cylinder.update()

# ---- objects
ob_cylinder = bpy.data.objects.new('Cylinder', me_cylinder)

# ---- transforms, parenting, visibility, modifiers, constraints
ob_cylinder.location = (-1.173e-08, 2.467e-07, 0.8783)
ob_cylinder.scale = (1.0, 1.0, 1.0)
ob_cylinder.lineart.crease_threshold = 0.0

# ---- collection membership
col_collection.objects.link(ob_cylinder)

# ---- scene / render settings (as saved in the file)
scene.frame_start = 1; scene.frame_end = 250; scene.frame_set(1)
scene.render.engine = 'BLENDER_EEVEE_NEXT'
scene.cycles.use_denoising = False
scene.cycles.samples = 128
scene.cycles.sampling_pattern = 'TABULATED_SOBOL'
scene.cycles.use_adaptive_sampling = False
scene.cycles.use_light_tree = False
scene.view_settings.view_transform = 'Filmic'
bpy.context.view_layer.update()

# ---- added for rendering (the .blend has no active camera and no usable light): camera, sun
cam_auto = bpy.data.cameras.new('AutoCamera')
cam_auto.lens = 50.0
cam_auto.sensor_width = 36.0
cam_auto.clip_end = 1000.0
ob_auto_camera = bpy.data.objects.new('AutoCamera', cam_auto)
scene.collection.objects.link(ob_auto_camera)
ob_auto_camera.location = (0.994959, -1.19395, 1.7771)
ob_auto_camera.rotation_euler = (1.09748, -7.21219e-08, 0.694738)
scene.camera = ob_auto_camera
light_auto_sun = bpy.data.lights.new('AutoSun', 'SUN')
light_auto_sun.energy = 3.0
light_auto_sun.angle = 0.0523599
ob_auto_sun = bpy.data.objects.new('AutoSun', light_auto_sun)
scene.collection.objects.link(ob_auto_sun)
ob_auto_sun.rotation_euler = (0.872665, 0.174533, 0.523599)
bpy.context.view_layer.update()
